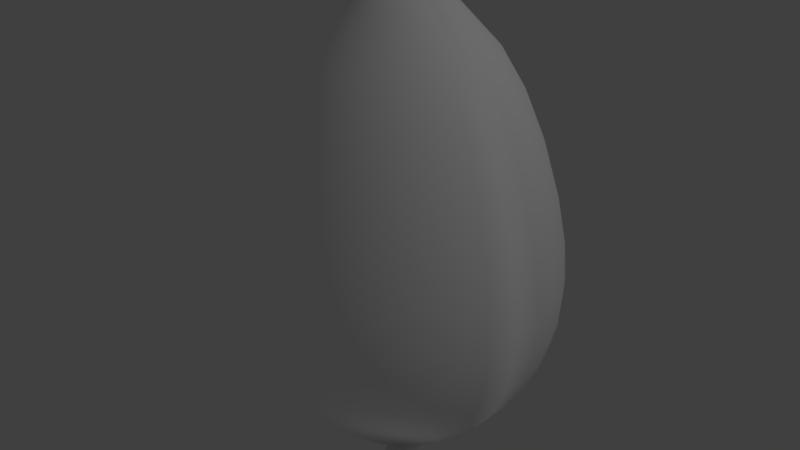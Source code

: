 # Source: egg_whole_real.blend  (saved by Blender 2.79.0; exported with 4.5.12 LTS)
import bpy
from mathutils import Matrix  # noqa: F401  (used for matrix-valued properties, if any)

bpy.ops.wm.read_factory_settings(use_empty=True)
scene = bpy.context.scene
scene.name = 'Scene'

# ---- collections
col_collection_1 = bpy.data.collections.new('Collection 1'); scene.collection.children.link(col_collection_1)

# ---- materials (node trees are filled in below, after node groups)
mat_egg = bpy.data.materials.new('Egg')
mat_egg.alpha_threshold = 0.0
mat_egg.use_transparent_shadow = False
mat_egg.diffuse_color = (1.0, 1.0, 1.0, 1.0)
mat_egg.roughness = 0.5
mat_egg.specular_intensity = 0.25

# ---- material node trees

# ---- world
world_world = bpy.data.worlds.new('World'); scene.world = world_world
world_world.color = (0.05088, 0.05088, 0.05088)
world_world.use_sun_shadow = False
world_world.sun_shadow_jitter_overblur = 0.0
world_world.cycles.sampling_method = 'MANUAL'

# ---- lights
light_lamp = bpy.data.lights.new('Lamp', 'POINT')
light_lamp.transmission_factor = 0.0
light_lamp.cutoff_distance = 30.0
light_lamp.energy = 100.0
light_lamp.shadow_buffer_clip_start = 1.001
light_lamp.shadow_soft_size = 0.1
light_lamp.shadow_maximum_resolution = 0.006
light_lamp.use_absolute_resolution = True

# ---- meshes
me_sphere = bpy.data.meshes.new('Sphere')
me_sphere.from_pydata([(6.629e-08, -2.979e-07, -0.9784), (0.02564, 0.1289, 0.8339), (0.0503, 0.2529, 0.777), (0.09514, 0.4783, 0.5999), (0.1211, 0.6088, 0.4384), (0.1424, 0.7159, 0.2481), (0.1582, 0.7954, 0.04906), (0.168, 0.8444, -0.1358), (0.1713, 0.8609, -0.2947), (0.168, 0.8444, -0.4338), (0.1582, 0.7954, -0.562), (0.1424, 0.7159, -0.6805), (0.1211, 0.6088, -0.7852), (0.09514, 0.4783, -0.8712), (0.06554, 0.3295, -0.9343), (0.03341, 0.168, -0.9709), (0.0503, 0.1214, 0.8339), (0.09867, 0.2382, 0.777), (0.1866, 0.4506, 0.5999), (0.2375, 0.5735, 0.4384), (0.2793, 0.6743, 0.2481), (0.3104, 0.7493, 0.04906), (0.3295, 0.7954, -0.1358), (0.3359, 0.811, -0.2947), (0.3295, 0.7954, -0.4338), (0.3104, 0.7493, -0.562), (0.2793, 0.6743, -0.6805), (0.2375, 0.5735, -0.7852), (0.1866, 0.4506, -0.8712), (0.1286, 0.3104, -0.9343), (0.06554, 0.1582, -0.9709), (0.07303, 0.1093, 0.8339), (0.1433, 0.2144, 0.777), (0.2709, 0.4055, 0.5999), (0.3448, 0.5161, 0.4384), (0.4055, 0.6069, 0.2481), (0.4506, 0.6743, 0.04906), (0.4783, 0.7159, -0.1358), (0.4877, 0.7299, -0.2947), (0.4783, 0.7159, -0.4338), (0.4506, 0.6743, -0.562), (0.4055, 0.6069, -0.6805), (0.3448, 0.5161, -0.7852), (0.2709, 0.4055, -0.8712), (0.1866, 0.2793, -0.9343), (0.09514, 0.1424, -0.9709), (0.09295, 0.09295, 0.8339), (0.1823, 0.1823, 0.777), (0.3448, 0.3448, 0.5999), (0.4389, 0.4389, 0.4384), (0.5161, 0.5161, 0.2481), (0.5735, 0.5735, 0.04906), (0.6088, 0.6088, -0.1358), (0.6207, 0.6207, -0.2947), (0.6088, 0.6088, -0.4338), (0.5735, 0.5735, -0.562), (0.5161, 0.5161, -0.6805), (0.4389, 0.4389, -0.7852), (0.3448, 0.3448, -0.8712), (0.2375, 0.2375, -0.9343), (0.1211, 0.1211, -0.9709), (0.1093, 0.07303, 0.8339), (0.2144, 0.1433, 0.777), (0.4055, 0.2709, 0.5999), (0.5161, 0.3448, 0.4384), (0.6069, 0.4055, 0.2481), (0.6743, 0.4506, 0.04906), (0.7159, 0.4783, -0.1358), (0.7299, 0.4877, -0.2947), (0.7159, 0.4783, -0.4338), (0.6743, 0.4506, -0.562), (0.6069, 0.4055, -0.6805), (0.5161, 0.3448, -0.7852), (0.4055, 0.2709, -0.8712), (0.2793, 0.1866, -0.9343), (0.1424, 0.09514, -0.9709), (0.1214, 0.0503, 0.8339), (0.2382, 0.09867, 0.777), (0.4506, 0.1866, 0.5999), (0.5735, 0.2375, 0.4384), (0.6743, 0.2793, 0.2481), (0.7493, 0.3104, 0.04906), (0.7954, 0.3295, -0.1358), (0.811, 0.3359, -0.2947), (0.7954, 0.3295, -0.4338), (0.7493, 0.3104, -0.562), (0.6743, 0.2793, -0.6805), (0.5735, 0.2375, -0.7852), (0.4506, 0.1866, -0.8712), (0.3104, 0.1286, -0.9343), (0.1582, 0.06554, -0.9709), (0.1289, 0.02564, 0.8339), (0.2529, 0.0503, 0.777), (0.4783, 0.09514, 0.5999), (0.6088, 0.1211, 0.4384), (0.7159, 0.1424, 0.2481), (0.7954, 0.1582, 0.04906), (0.8444, 0.168, -0.1358), (0.8609, 0.1713, -0.2947), (0.8444, 0.168, -0.4338), (0.7954, 0.1582, -0.562), (0.7159, 0.1424, -0.6805), (0.6088, 0.1211, -0.7852), (0.4783, 0.09514, -0.8712), (0.3295, 0.06554, -0.9343), (0.168, 0.03341, -0.9709), (0.1314, -3.395e-07, 0.8339), (0.2578, -3.273e-07, 0.777), (0.4877, -3.116e-07, 0.5999), (0.6207, -3.076e-07, 0.4384), (0.7299, -3.056e-07, 0.2481), (0.811, -3.124e-07, 0.04906), (0.8609, -3.252e-07, -0.1358), (0.8778, -3.319e-07, -0.2947), (0.8609, -3.233e-07, -0.4338), (0.811, -3.058e-07, -0.562), (0.7299, -3.018e-07, -0.6805), (0.6207, -3.035e-07, -0.7852), (0.4877, -3.061e-07, -0.8712), (0.3359, -3.067e-07, -0.9343), (0.1713, -3.042e-07, -0.9709), (0.1289, -0.02564, 0.8339), (0.2529, -0.0503, 0.777), (0.4783, -0.09514, 0.5999), (0.6088, -0.1211, 0.4384), (0.7159, -0.1424, 0.2481), (0.7954, -0.1582, 0.04906), (0.8444, -0.168, -0.1358), (0.8609, -0.1713, -0.2947), (0.8444, -0.168, -0.4338), (0.7954, -0.1582, -0.562), (0.7159, -0.1424, -0.6805), (0.6088, -0.1211, -0.7852), (0.4783, -0.09514, -0.8712), (0.3295, -0.06554, -0.9343), (0.168, -0.03341, -0.9709), (0.1214, -0.0503, 0.8339), (0.2382, -0.09867, 0.777), (0.4506, -0.1866, 0.5999), (0.5735, -0.2375, 0.4384), (0.6743, -0.2793, 0.2481), (0.7493, -0.3104, 0.04906), (0.7954, -0.3295, -0.1358), (0.811, -0.3359, -0.2947), (0.7954, -0.3295, -0.4338), (0.7493, -0.3104, -0.562), (0.6743, -0.2793, -0.6805), (0.5735, -0.2375, -0.7852), (0.4506, -0.1866, -0.8712), (0.3104, -0.1286, -0.9343), (0.1582, -0.06554, -0.9709), (0.1093, -0.07303, 0.8339), (0.2144, -0.1433, 0.777), (0.4055, -0.2709, 0.5999), (0.5161, -0.3448, 0.4384), (0.6069, -0.4055, 0.2481), (0.6743, -0.4506, 0.04906), (0.7159, -0.4783, -0.1358), (0.7299, -0.4877, -0.2947), (0.7159, -0.4783, -0.4338), (0.6743, -0.4506, -0.562), (0.6069, -0.4055, -0.6805), (0.5161, -0.3448, -0.7852), (0.4055, -0.2709, -0.8712), (0.2793, -0.1866, -0.9343), (0.1424, -0.09514, -0.9709), (0.09295, -0.09295, 0.8339), (0.1823, -0.1823, 0.777), (0.3448, -0.3448, 0.5999), (0.4389, -0.4389, 0.4384), (0.5161, -0.5161, 0.2481), (0.5735, -0.5735, 0.04906), (0.6088, -0.6088, -0.1358), (0.6207, -0.6207, -0.2947), (0.6088, -0.6088, -0.4338), (0.5735, -0.5735, -0.562), (0.5161, -0.5161, -0.6805), (0.4389, -0.4389, -0.7852), (0.3448, -0.3448, -0.8712), (0.2375, -0.2375, -0.9343), (0.1211, -0.1211, -0.9709), (0.07303, -0.1093, 0.8339), (0.1433, -0.2144, 0.777), (0.2709, -0.4055, 0.5999), (0.3448, -0.5161, 0.4384), (0.4055, -0.6069, 0.2481), (0.4506, -0.6743, 0.04906), (0.4783, -0.7159, -0.1358), (0.4877, -0.7299, -0.2947), (0.4783, -0.7159, -0.4338), (0.4506, -0.6743, -0.562), (0.4055, -0.6069, -0.6805), (0.3448, -0.5161, -0.7852), (0.2709, -0.4055, -0.8712), (0.1866, -0.2793, -0.9343), (0.09514, -0.1424, -0.9709), (0.0503, -0.1214, 0.8339), (0.09867, -0.2382, 0.777), (0.1866, -0.4506, 0.5999), (0.2375, -0.5735, 0.4384), (0.2793, -0.6743, 0.2481), (0.3104, -0.7493, 0.04906), (0.3295, -0.7954, -0.1358), (0.3359, -0.811, -0.2947), (0.3295, -0.7954, -0.4338), (0.3104, -0.7493, -0.562), (0.2793, -0.6743, -0.6805), (0.2375, -0.5735, -0.7852), (0.1866, -0.4506, -0.8712), (0.1286, -0.3104, -0.9343), (0.06554, -0.1582, -0.9709), (0.02564, -0.1289, 0.8339), (0.0503, -0.2529, 0.777), (0.09514, -0.4783, 0.5999), (0.1211, -0.6088, 0.4384), (0.1424, -0.7159, 0.2481), (0.1582, -0.7954, 0.04906), (0.168, -0.8444, -0.1358), (0.1713, -0.8609, -0.2947), (0.168, -0.8444, -0.4338), (0.1582, -0.7954, -0.562), (0.1424, -0.7159, -0.6805), (0.1211, -0.6088, -0.7852), (0.09514, -0.4783, -0.8712), (0.06554, -0.3295, -0.9343), (0.03341, -0.168, -0.9709), (3.902e-08, -0.1314, 0.8339), (3.237e-08, -0.2578, 0.777), (9.22e-09, -0.4877, 0.5999), (2.009e-09, -0.6207, 0.4384), (-4.781e-09, -0.7299, 0.2481), (-1.806e-08, -0.811, 0.04906), (-3.199e-08, -0.8609, -0.1358), (-4.063e-08, -0.8778, -0.2947), (-3.199e-08, -0.8609, -0.4338), (-1.859e-08, -0.811, -0.562), (-8.303e-09, -0.7299, -0.6805), (-4.55e-09, -0.6207, -0.7852), (1.623e-09, -0.4877, -0.8712), (1.01e-08, -0.3359, -0.9343), (3.033e-08, -0.1713, -0.9709), (-0.02564, -0.1289, 0.8339), (-0.0503, -0.2529, 0.777), (-0.09514, -0.4783, 0.5999), (-0.1211, -0.6088, 0.4384), (-0.1424, -0.7159, 0.2481), (-0.1582, -0.7954, 0.04906), (-0.168, -0.8444, -0.1358), (-0.1713, -0.8609, -0.2947), (-0.168, -0.8444, -0.4338), (-0.1582, -0.7954, -0.562), (-0.1424, -0.7159, -0.6805), (-0.1211, -0.6088, -0.7852), (-0.09514, -0.4783, -0.8712), (-0.06554, -0.3295, -0.9343), (-0.03341, -0.168, -0.9709), (6.219e-08, -3.41e-07, 0.8447), (-0.0503, -0.1214, 0.8339), (-0.09867, -0.2382, 0.777), (-0.1866, -0.4506, 0.5999), (-0.2375, -0.5735, 0.4384), (-0.2793, -0.6743, 0.2481), (-0.3104, -0.7493, 0.04906), (-0.3295, -0.7954, -0.1358), (-0.3359, -0.811, -0.2947), (-0.3295, -0.7954, -0.4338), (-0.3104, -0.7493, -0.562), (-0.2793, -0.6743, -0.6805), (-0.2375, -0.5735, -0.7852), (-0.1866, -0.4506, -0.8712), (-0.1286, -0.3104, -0.9343), (-0.06554, -0.1582, -0.9709), (-0.07303, -0.1093, 0.8339), (-0.1433, -0.2144, 0.777), (-0.2709, -0.4055, 0.5999), (-0.3448, -0.5161, 0.4384), (-0.4055, -0.6069, 0.2481), (-0.4506, -0.6743, 0.04906), (-0.4783, -0.7159, -0.1358), (-0.4877, -0.7299, -0.2947), (-0.4783, -0.7159, -0.4338), (-0.4506, -0.6743, -0.562), (-0.4055, -0.6069, -0.6805), (-0.3448, -0.5161, -0.7852), (-0.2709, -0.4055, -0.8712), (-0.1866, -0.2793, -0.9343), (-0.09514, -0.1424, -0.9709), (-0.09295, -0.09295, 0.8339), (-0.1823, -0.1823, 0.777), (-0.3448, -0.3448, 0.5999), (-0.4389, -0.4389, 0.4384), (-0.5161, -0.5161, 0.2481), (-0.5735, -0.5735, 0.04906), (-0.6088, -0.6088, -0.1358), (-0.6207, -0.6207, -0.2947), (-0.6088, -0.6088, -0.4338), (-0.5735, -0.5735, -0.562), (-0.5161, -0.5161, -0.6805), (-0.4389, -0.4389, -0.7852), (-0.3448, -0.3448, -0.8712), (-0.2375, -0.2375, -0.9343), (-0.1211, -0.1211, -0.9709), (-0.1093, -0.07303, 0.8339), (-0.2144, -0.1433, 0.777), (-0.4055, -0.2709, 0.5999), (-0.5161, -0.3448, 0.4384), (-0.6069, -0.4055, 0.2481), (-0.6743, -0.4506, 0.04906), (-0.7159, -0.4783, -0.1358), (-0.7299, -0.4877, -0.2947), (-0.7159, -0.4783, -0.4338), (-0.6743, -0.4506, -0.562), (-0.6069, -0.4055, -0.6805), (-0.5161, -0.3448, -0.7852), (-0.4055, -0.2709, -0.8712), (-0.2793, -0.1866, -0.9343), (-0.1424, -0.09514, -0.9709), (-0.1214, -0.0503, 0.8339), (-0.2382, -0.09867, 0.777), (-0.4506, -0.1866, 0.5999), (-0.5735, -0.2375, 0.4384), (-0.6743, -0.2793, 0.2481), (-0.7493, -0.3104, 0.04906), (-0.7954, -0.3295, -0.1358), (-0.811, -0.3359, -0.2947), (-0.7954, -0.3295, -0.4338), (-0.7493, -0.3104, -0.562), (-0.6743, -0.2793, -0.6805), (-0.5735, -0.2375, -0.7852), (-0.4506, -0.1866, -0.8712), (-0.3104, -0.1286, -0.9343), (-0.1582, -0.06554, -0.9709), (-0.1289, -0.02564, 0.8339), (-0.2529, -0.0503, 0.777), (-0.4783, -0.09514, 0.5999), (-0.6088, -0.1211, 0.4384), (-0.7159, -0.1424, 0.2481), (-0.7954, -0.1582, 0.04906), (-0.8444, -0.168, -0.1358), (-0.8609, -0.1713, -0.2947), (-0.8444, -0.168, -0.4338), (-0.7954, -0.1582, -0.562), (-0.7159, -0.1424, -0.6805), (-0.6088, -0.1211, -0.7852), (-0.4783, -0.09514, -0.8712), (-0.3295, -0.06554, -0.9343), (-0.168, -0.03341, -0.9709), (-0.1314, -3.339e-07, 0.8339), (-0.2578, -3.11e-07, 0.777), (-0.4877, -2.712e-07, 0.5999), (-0.6207, -2.394e-07, 0.4384), (-0.7299, -2.234e-07, 0.2481), (-0.811, -2.112e-07, 0.04906), (-0.8609, -1.954e-07, -0.1358), (-0.8778, -1.889e-07, -0.2947), (-0.8609, -1.954e-07, -0.4338), (-0.811, -2.112e-07, -0.562), (-0.7299, -2.204e-07, -0.6805), (-0.6207, -2.288e-07, -0.7852), (-0.4877, -2.469e-07, -0.8712), (-0.3359, -2.701e-07, -0.9343), (-0.1713, -2.889e-07, -0.9709), (-0.1289, 0.02564, 0.8339), (-0.2529, 0.0503, 0.777), (-0.4783, 0.09514, 0.5999), (-0.6088, 0.1211, 0.4384), (-0.7159, 0.1424, 0.2481), (-0.7954, 0.1582, 0.04906), (-0.8444, 0.168, -0.1358), (-0.8609, 0.1713, -0.2947), (-0.8444, 0.168, -0.4338), (-0.7954, 0.1582, -0.562), (-0.7159, 0.1424, -0.6805), (-0.6088, 0.1211, -0.7852), (-0.4783, 0.09514, -0.8712), (-0.3295, 0.06554, -0.9343), (-0.168, 0.03341, -0.9709), (-0.1214, 0.0503, 0.8339), (-0.2382, 0.09867, 0.777), (-0.4506, 0.1866, 0.5999), (-0.5735, 0.2375, 0.4384), (-0.6743, 0.2793, 0.2481), (-0.7493, 0.3104, 0.04906), (-0.7954, 0.3295, -0.1358), (-0.811, 0.3359, -0.2947), (-0.7954, 0.3295, -0.4338), (-0.7493, 0.3104, -0.562), (-0.6743, 0.2793, -0.6805), (-0.5735, 0.2375, -0.7852), (-0.4506, 0.1866, -0.8712), (-0.3104, 0.1286, -0.9343), (-0.1582, 0.06554, -0.9709), (-0.1093, 0.07303, 0.8339), (-0.2144, 0.1433, 0.777), (-0.4055, 0.2709, 0.5999), (-0.5161, 0.3448, 0.4384), (-0.6069, 0.4055, 0.2481), (-0.6743, 0.4506, 0.04906), (-0.7159, 0.4783, -0.1358), (-0.7299, 0.4877, -0.2947), (-0.7159, 0.4783, -0.4338), (-0.6743, 0.4506, -0.562), (-0.6069, 0.4055, -0.6805), (-0.5161, 0.3448, -0.7852), (-0.4055, 0.2709, -0.8712), (-0.2793, 0.1866, -0.9343), (-0.1424, 0.09514, -0.9709), (-0.09295, 0.09295, 0.8339), (-0.1823, 0.1823, 0.777), (-0.3448, 0.3448, 0.5999), (-0.4389, 0.4389, 0.4384), (-0.5161, 0.5161, 0.2481), (-0.5735, 0.5735, 0.04906), (-0.6088, 0.6088, -0.1358), (-0.6207, 0.6207, -0.2947), (-0.6088, 0.6088, -0.4338), (-0.5735, 0.5735, -0.562), (-0.5161, 0.5161, -0.6805), (-0.4389, 0.4389, -0.7852), (-0.3448, 0.3448, -0.8712), (-0.2375, 0.2375, -0.9343), (-0.1211, 0.1211, -0.9709), (-0.07303, 0.1093, 0.8339), (-0.1433, 0.2144, 0.777), (-0.2709, 0.4055, 0.5999), (-0.3448, 0.5161, 0.4384), (-0.4055, 0.6069, 0.2481), (-0.4506, 0.6743, 0.04906), (-0.4783, 0.7159, -0.1358), (-0.4877, 0.7299, -0.2947), (-0.4783, 0.7159, -0.4338), (-0.4506, 0.6743, -0.562), (-0.4055, 0.6069, -0.6805), (-0.3448, 0.5161, -0.7852), (-0.2709, 0.4055, -0.8712), (-0.1866, 0.2793, -0.9343), (-0.09514, 0.1424, -0.9709), (-0.0503, 0.1214, 0.8339), (-0.09867, 0.2382, 0.777), (-0.1866, 0.4506, 0.5999), (-0.2375, 0.5735, 0.4384), (-0.2793, 0.6743, 0.2481), (-0.3104, 0.7493, 0.04906), (-0.3295, 0.7954, -0.1358), (-0.3359, 0.811, -0.2947), (-0.3295, 0.7954, -0.4338), (-0.3104, 0.7493, -0.562), (-0.2793, 0.6743, -0.6805), (-0.2375, 0.5735, -0.7852), (-0.1866, 0.4506, -0.8712), (-0.1286, 0.3104, -0.9343), (-0.06554, 0.1582, -0.9709), (-0.02564, 0.1289, 0.8339), (-0.0503, 0.2529, 0.777), (-0.09514, 0.4783, 0.5999), (-0.1211, 0.6088, 0.4384), (-0.1424, 0.7159, 0.2481), (-0.1582, 0.7954, 0.04906), (-0.168, 0.8444, -0.1358), (-0.1713, 0.8609, -0.2947), (-0.168, 0.8444, -0.4338), (-0.1582, 0.7954, -0.562), (-0.1424, 0.7159, -0.6805), (-0.1211, 0.6088, -0.7852), (-0.09514, 0.4783, -0.8712), (-0.06554, 0.3295, -0.9343), (-0.03341, 0.168, -0.9709), (6.377e-08, 0.1314, 0.8339), (8.193e-08, 0.2578, 0.777), (1.173e-07, 0.4877, 0.5999), (1.472e-07, 0.6207, 0.4384), (1.672e-07, 0.7299, 0.2481), (1.878e-07, 0.811, 0.04906), (2.023e-07, 0.8609, -0.1358), (2.109e-07, 0.8778, -0.2947), (2.023e-07, 0.8609, -0.4338), (1.879e-07, 0.811, -0.562), (1.674e-07, 0.7299, -0.6805), (1.501e-07, 0.6207, -0.7852), (1.222e-07, 0.4877, -0.8712), (9.037e-08, 0.3359, -0.9343), (6.925e-08, 0.1713, -0.9709), (6.629e-08, -2.979e-07, -0.9784), (0.1289, -0.02564, 0.8339), (0.2529, -0.0503, 0.777), (0.4783, -0.09514, 0.5999), (0.6088, -0.1211, 0.4384), (0.7159, -0.1424, 0.2481), (0.7954, -0.1582, 0.04906), (0.8444, -0.168, -0.1358), (0.8609, -0.1713, -0.2947), (0.8444, -0.168, -0.4338), (0.7954, -0.1582, -0.562), (0.7159, -0.1424, -0.6805), (0.6088, -0.1211, -0.7852), (0.4783, -0.09514, -0.8712), (0.3295, -0.06554, -0.9343), (0.168, -0.03341, -0.9709), (6.219e-08, -3.41e-07, 0.8447), (-0.1289, 0.02564, 0.8339), (-0.2529, 0.0503, 0.777), (-0.4783, 0.09514, 0.5999), (-0.6088, 0.1211, 0.4384), (-0.7159, 0.1424, 0.2481), (-0.7954, 0.1582, 0.04906), (-0.8444, 0.168, -0.1358), (-0.8609, 0.1713, -0.2947), (-0.8444, 0.168, -0.4338), (-0.7954, 0.1582, -0.562), (-0.7159, 0.1424, -0.6805), (-0.6088, 0.1211, -0.7852), (-0.4783, 0.09514, -0.8712), (-0.3295, 0.06554, -0.9343), (-0.168, 0.03341, -0.9709), (0.1892, -0.3741, -0.8695), (0.188, -0.3421, -0.8814), (0.1998, -0.3098, -0.8896), (0.2228, -0.2821, -0.8926), (0.2536, -0.2632, -0.8901), (0.2874, -0.2561, -0.8824), (0.3192, -0.2617, -0.8708), (0.344, -0.2793, -0.8569), (0.3581, -0.3061, -0.8429), (0.3594, -0.3381, -0.8309), (0.3476, -0.3703, -0.8228), (0.3245, -0.398, -0.8197), (0.2937, -0.4169, -0.8222), (0.2599, -0.4241, -0.8299), (0.2282, -0.4184, -0.8416), (0.2033, -0.4009, -0.8555), (0.2467, -0.4549, -0.914), (0.2458, -0.4237, -0.927), (0.2577, -0.3918, -0.9358), (0.2806, -0.3641, -0.9392), (0.3111, -0.3449, -0.9366), (0.3445, -0.3369, -0.9284), (0.3757, -0.3415, -0.9158), (0.4, -0.3579, -0.9008), (0.4137, -0.3837, -0.8857), (0.4146, -0.4149, -0.8727), (0.4027, -0.4468, -0.8639), (0.3798, -0.4744, -0.8605), (0.3493, -0.4937, -0.8632), (0.3159, -0.5017, -0.8714), (0.2847, -0.4971, -0.8839), (0.2604, -0.4807, -0.8989), (0.1106, -0.658, -0.9201), (0.1099, -0.7648, -0.8679), (0.1547, -0.5456, -0.954), (0.2354, -0.4446, -0.9646), (0.3403, -0.3705, -0.9503), (0.4536, -0.3345, -0.9131), (0.5579, -0.3421, -0.8589), (0.6375, -0.3922, -0.7958), (0.6801, -0.4771, -0.7334), (0.6793, -0.5838, -0.6813), (0.6353, -0.6963, -0.6473), (0.5546, -0.7973, -0.6367), (0.4496, -0.8714, -0.6511), (0.3364, -0.9074, -0.6882), (0.232, -0.8998, -0.7425), (0.1525, -0.8497, -0.8056), (0.16, -0.7081, -0.9702), (0.1592, -0.8149, -0.9181), (0.2041, -0.5957, -1.004), (0.2847, -0.4947, -1.015), (0.3897, -0.4206, -1.0), (0.5029, -0.3846, -0.9633), (0.6073, -0.3922, -0.9091), (0.6868, -0.4423, -0.8459), (0.7295, -0.5272, -0.7836), (0.7287, -0.634, -0.7314), (0.6846, -0.7464, -0.6975), (0.6039, -0.8474, -0.6869), (0.499, -0.9215, -0.7012), (0.3857, -0.9575, -0.7384), (0.2814, -0.9499, -0.7926), (0.2018, -0.8998, -0.8557), (0.3349, -0.3855, -0.8211), (0.3902, -0.4619, -0.8621), (0.5911, -0.7516, -0.6415), (0.6404, -0.8017, -0.6917), (0.309, -0.4075, -0.821), (0.3645, -0.4841, -0.8619), (0.5018, -0.8345, -0.6439), (0.5512, -0.8847, -0.6941), (0.2768, -0.4205, -0.8261), (0.3326, -0.4977, -0.8673), (0.393, -0.8894, -0.6696), (0.4424, -0.9395, -0.7198), (0.238, -0.4202, -0.838), (0.2486, -0.422, -0.8341), (0.2944, -0.4985, -0.88), (0.3048, -0.5001, -0.8759), (0.2643, -0.9021, -0.7257), (0.2991, -0.9047, -0.7076), (0.3137, -0.9523, -0.7758), (0.3485, -0.9548, -0.7577)], [], [(476, 475, 9, 10), (469, 468, 2, 3), (477, 476, 10, 11), (470, 469, 3, 4), (478, 477, 11, 12), (471, 470, 4, 5), (479, 478, 12, 13), (472, 471, 5, 6), (480, 479, 13, 14), (473, 472, 6, 7), (481, 480, 14, 15), (474, 473, 7, 8), (467, 256, 1), (0, 481, 15), (475, 474, 8, 9), (468, 467, 1, 2), (0, 15, 30), (9, 8, 23, 24), (2, 1, 16, 17), (10, 9, 24, 25), (3, 2, 17, 18), (11, 10, 25, 26), (4, 3, 18, 19), (12, 11, 26, 27), (5, 4, 19, 20), (13, 12, 27, 28), (6, 5, 20, 21), (14, 13, 28, 29), (7, 6, 21, 22), (15, 14, 29, 30), (8, 7, 22, 23), (1, 256, 16), (28, 27, 42, 43), (21, 20, 35, 36), (29, 28, 43, 44), (22, 21, 36, 37), (30, 29, 44, 45), (23, 22, 37, 38), (16, 256, 31), (0, 30, 45), (24, 23, 38, 39), (17, 16, 31, 32), (25, 24, 39, 40), (18, 17, 32, 33), (26, 25, 40, 41), (19, 18, 33, 34), (27, 26, 41, 42), (20, 19, 34, 35), (32, 31, 46, 47), (40, 39, 54, 55), (33, 32, 47, 48), (41, 40, 55, 56), (34, 33, 48, 49), (42, 41, 56, 57), (35, 34, 49, 50), (43, 42, 57, 58), (36, 35, 50, 51), (44, 43, 58, 59), (37, 36, 51, 52), (45, 44, 59, 60), (38, 37, 52, 53), (31, 256, 46), (0, 45, 60), (39, 38, 53, 54), (51, 50, 65, 66), (59, 58, 73, 74), (52, 51, 66, 67), (60, 59, 74, 75), (53, 52, 67, 68), (46, 256, 61), (0, 60, 75), (54, 53, 68, 69), (47, 46, 61, 62), (55, 54, 69, 70), (48, 47, 62, 63), (56, 55, 70, 71), (49, 48, 63, 64), (57, 56, 71, 72), (50, 49, 64, 65), (58, 57, 72, 73), (70, 69, 84, 85), (63, 62, 77, 78), (71, 70, 85, 86), (64, 63, 78, 79), (72, 71, 86, 87), (65, 64, 79, 80), (73, 72, 87, 88), (66, 65, 80, 81), (74, 73, 88, 89), (67, 66, 81, 82), (75, 74, 89, 90), (68, 67, 82, 83), (61, 256, 76), (0, 75, 90), (69, 68, 83, 84), (62, 61, 76, 77), (89, 88, 103, 104), (82, 81, 96, 97), (90, 89, 104, 105), (83, 82, 97, 98), (76, 256, 91), (0, 90, 105), (84, 83, 98, 99), (77, 76, 91, 92), (85, 84, 99, 100), (78, 77, 92, 93), (86, 85, 100, 101), (79, 78, 93, 94), (87, 86, 101, 102), (80, 79, 94, 95), (88, 87, 102, 103), (81, 80, 95, 96), (93, 92, 107, 108), (101, 100, 115, 116), (94, 93, 108, 109), (102, 101, 116, 117), (95, 94, 109, 110), (103, 102, 117, 118), (96, 95, 110, 111), (104, 103, 118, 119), (97, 96, 111, 112), (105, 104, 119, 120), (98, 97, 112, 113), (91, 256, 106), (0, 105, 120), (99, 98, 113, 114), (92, 91, 106, 107), (100, 99, 114, 115), (112, 111, 126, 127), (120, 119, 134, 135), (113, 112, 127, 128), (106, 256, 121), (0, 120, 135), (114, 113, 128, 129), (107, 106, 121, 122), (115, 114, 129, 130), (108, 107, 122, 123), (116, 115, 130, 131), (109, 108, 123, 124), (117, 116, 131, 132), (110, 109, 124, 125), (118, 117, 132, 133), (111, 110, 125, 126), (119, 118, 133, 134), (131, 130, 145, 146), (124, 123, 138, 139), (132, 131, 146, 147), (125, 124, 139, 140), (133, 132, 147, 148), (126, 125, 140, 141), (134, 133, 148, 149), (127, 126, 141, 142), (135, 134, 149, 150), (128, 127, 142, 143), (121, 256, 136), (0, 135, 150), (129, 128, 143, 144), (122, 121, 136, 137), (130, 129, 144, 145), (123, 122, 137, 138), (150, 149, 164, 165), (143, 142, 157, 158), (136, 256, 151), (0, 150, 165), (144, 143, 158, 159), (137, 136, 151, 152), (145, 144, 159, 160), (138, 137, 152, 153), (146, 145, 160, 161), (139, 138, 153, 154), (147, 146, 161, 162), (140, 139, 154, 155), (148, 147, 162, 163), (141, 140, 155, 156), (149, 148, 163, 164), (142, 141, 156, 157), (162, 161, 176, 177), (155, 154, 169, 170), (163, 162, 177, 178), (156, 155, 170, 171), (164, 163, 178, 179), (157, 156, 171, 172), (165, 164, 179, 180), (158, 157, 172, 173), (151, 256, 166), (0, 165, 180), (159, 158, 173, 174), (152, 151, 166, 167), (160, 159, 174, 175), (153, 152, 167, 168), (161, 160, 175, 176), (154, 153, 168, 169), (166, 256, 181), (0, 180, 195), (174, 173, 188, 189), (167, 166, 181, 182), (175, 174, 189, 190), (168, 167, 182, 183), (176, 175, 190, 191), (169, 168, 183, 184), (177, 176, 191, 192), (170, 169, 184, 185), (178, 177, 192, 193), (171, 170, 185, 186), (179, 178, 193, 194), (172, 171, 186, 187), (180, 179, 194, 195), (173, 172, 187, 188), (185, 184, 199, 200), (193, 192, 207, 208), (186, 185, 200, 201), (194, 193, 208, 209), (187, 186, 201, 202), (195, 194, 209, 210), (188, 187, 202, 203), (181, 256, 196), (0, 195, 210), (189, 188, 203, 204), (182, 181, 196, 197), (190, 189, 204, 205), (183, 182, 197, 198), (191, 190, 205, 206), (184, 183, 198, 199), (192, 191, 206, 207), (204, 203, 218, 219), (197, 196, 211, 212), (205, 204, 219, 220), (198, 197, 212, 213), (206, 205, 220, 221), (199, 198, 213, 214), (207, 206, 221, 222), (200, 199, 214, 215), (208, 207, 222, 223), (201, 200, 215, 216), (209, 208, 223, 224), (202, 201, 216, 217), (210, 209, 224, 225), (203, 202, 217, 218), (196, 256, 211), (0, 210, 225), (223, 222, 237, 238), (216, 215, 230, 231), (224, 223, 238, 239), (217, 216, 231, 232), (225, 224, 239, 240), (218, 217, 232, 233), (211, 256, 226), (0, 225, 240), (219, 218, 233, 234), (212, 211, 226, 227), (220, 219, 234, 235), (213, 212, 227, 228), (221, 220, 235, 236), (214, 213, 228, 229), (222, 221, 236, 237), (215, 214, 229, 230), (227, 226, 241, 242), (235, 234, 249, 250), (228, 227, 242, 243), (236, 235, 250, 251), (229, 228, 243, 244), (237, 236, 251, 252), (230, 229, 244, 245), (238, 237, 252, 253), (231, 230, 245, 246), (239, 238, 253, 254), (232, 231, 246, 247), (240, 239, 254, 255), (233, 232, 247, 248), (226, 256, 241), (0, 240, 255), (234, 233, 248, 249), (246, 245, 261, 262), (254, 253, 269, 270), (247, 246, 262, 263), (255, 254, 270, 271), (248, 247, 263, 264), (241, 256, 257), (0, 255, 271), (249, 248, 264, 265), (242, 241, 257, 258), (250, 249, 265, 266), (243, 242, 258, 259), (251, 250, 266, 267), (244, 243, 259, 260), (252, 251, 267, 268), (245, 244, 260, 261), (253, 252, 268, 269), (266, 265, 280, 281), (259, 258, 273, 274), (267, 266, 281, 282), (260, 259, 274, 275), (268, 267, 282, 283), (261, 260, 275, 276), (269, 268, 283, 284), (262, 261, 276, 277), (270, 269, 284, 285), (263, 262, 277, 278), (271, 270, 285, 286), (264, 263, 278, 279), (257, 256, 272), (0, 271, 286), (265, 264, 279, 280), (258, 257, 272, 273), (285, 284, 299, 300), (278, 277, 292, 293), (286, 285, 300, 301), (279, 278, 293, 294), (272, 256, 287), (0, 286, 301), (280, 279, 294, 295), (273, 272, 287, 288), (281, 280, 295, 296), (274, 273, 288, 289), (282, 281, 296, 297), (275, 274, 289, 290), (283, 282, 297, 298), (276, 275, 290, 291), (284, 283, 298, 299), (277, 276, 291, 292), (297, 296, 311, 312), (290, 289, 304, 305), (298, 297, 312, 313), (291, 290, 305, 306), (299, 298, 313, 314), (292, 291, 306, 307), (300, 299, 314, 315), (293, 292, 307, 308), (301, 300, 315, 316), (294, 293, 308, 309), (287, 256, 302), (0, 301, 316), (295, 294, 309, 310), (288, 287, 302, 303), (296, 295, 310, 311), (289, 288, 303, 304), (316, 315, 330, 331), (309, 308, 323, 324), (302, 256, 317), (0, 316, 331), (310, 309, 324, 325), (303, 302, 317, 318), (311, 310, 325, 326), (304, 303, 318, 319), (312, 311, 326, 327), (305, 304, 319, 320), (313, 312, 327, 328), (306, 305, 320, 321), (314, 313, 328, 329), (307, 306, 321, 322), (315, 314, 329, 330), (308, 307, 322, 323), (320, 319, 334, 335), (328, 327, 342, 343), (321, 320, 335, 336), (329, 328, 343, 344), (322, 321, 336, 337), (330, 329, 344, 345), (323, 322, 337, 338), (331, 330, 345, 346), (324, 323, 338, 339), (317, 256, 332), (0, 331, 346), (325, 324, 339, 340), (318, 317, 332, 333), (326, 325, 340, 341), (319, 318, 333, 334), (327, 326, 341, 342), (339, 338, 353, 354), (332, 256, 347), (0, 346, 361), (340, 339, 354, 355), (333, 332, 347, 348), (341, 340, 355, 356), (334, 333, 348, 349), (342, 341, 356, 357), (335, 334, 349, 350), (343, 342, 357, 358), (336, 335, 350, 351), (344, 343, 358, 359), (337, 336, 351, 352), (345, 344, 359, 360), (338, 337, 352, 353), (346, 345, 360, 361), (358, 357, 372, 373), (351, 350, 365, 366), (359, 358, 373, 374), (352, 351, 366, 367), (360, 359, 374, 375), (353, 352, 367, 368), (361, 360, 375, 376), (354, 353, 368, 369), (347, 256, 362), (0, 361, 376), (355, 354, 369, 370), (348, 347, 362, 363), (356, 355, 370, 371), (349, 348, 363, 364), (357, 356, 371, 372), (350, 349, 364, 365), (362, 256, 377), (0, 376, 391), (370, 369, 384, 385), (363, 362, 377, 378), (371, 370, 385, 386), (364, 363, 378, 379), (372, 371, 386, 387), (365, 364, 379, 380), (373, 372, 387, 388), (366, 365, 380, 381), (374, 373, 388, 389), (367, 366, 381, 382), (375, 374, 389, 390), (368, 367, 382, 383), (376, 375, 390, 391), (369, 368, 383, 384), (381, 380, 395, 396), (389, 388, 403, 404), (382, 381, 396, 397), (390, 389, 404, 405), (383, 382, 397, 398), (391, 390, 405, 406), (384, 383, 398, 399), (377, 256, 392), (0, 391, 406), (385, 384, 399, 400), (378, 377, 392, 393), (386, 385, 400, 401), (379, 378, 393, 394), (387, 386, 401, 402), (380, 379, 394, 395), (388, 387, 402, 403), (400, 399, 414, 415), (393, 392, 407, 408), (401, 400, 415, 416), (394, 393, 408, 409), (402, 401, 416, 417), (395, 394, 409, 410), (403, 402, 417, 418), (396, 395, 410, 411), (404, 403, 418, 419), (397, 396, 411, 412), (405, 404, 419, 420), (398, 397, 412, 413), (406, 405, 420, 421), (399, 398, 413, 414), (392, 256, 407), (0, 406, 421), (419, 418, 433, 434), (412, 411, 426, 427), (420, 419, 434, 435), (413, 412, 427, 428), (421, 420, 435, 436), (414, 413, 428, 429), (407, 256, 422), (0, 421, 436), (415, 414, 429, 430), (408, 407, 422, 423), (416, 415, 430, 431), (409, 408, 423, 424), (417, 416, 431, 432), (410, 409, 424, 425), (418, 417, 432, 433), (411, 410, 425, 426), (431, 430, 445, 446), (424, 423, 438, 439), (432, 431, 446, 447), (425, 424, 439, 440), (433, 432, 447, 448), (426, 425, 440, 441), (434, 433, 448, 449), (427, 426, 441, 442), (435, 434, 449, 450), (428, 427, 442, 443), (436, 435, 450, 451), (429, 428, 443, 444), (422, 256, 437), (0, 436, 451), (430, 429, 444, 445), (423, 422, 437, 438), (450, 449, 464, 465), (443, 442, 457, 458), (451, 450, 465, 466), (444, 443, 458, 459), (437, 256, 452), (0, 451, 466), (445, 444, 459, 460), (438, 437, 452, 453), (446, 445, 460, 461), (439, 438, 453, 454), (447, 446, 461, 462), (440, 439, 454, 455), (448, 447, 462, 463), (441, 440, 455, 456), (449, 448, 463, 464), (442, 441, 456, 457), (454, 453, 468, 469), (462, 461, 476, 477), (455, 454, 469, 470), (463, 462, 477, 478), (456, 455, 470, 471), (464, 463, 478, 479), (457, 456, 471, 472), (465, 464, 479, 480), (458, 457, 472, 473), (466, 465, 480, 481), (459, 458, 473, 474), (452, 256, 467), (0, 466, 481), (460, 459, 474, 475), (453, 452, 467, 468), (461, 460, 475, 476), (374, 375, 512, 511), (129, 130, 492, 491), (375, 376, 513, 512), (130, 131, 493, 492), (362, 363, 500, 499), (131, 132, 494, 493), (363, 364, 501, 500), (256, 362, 499, 498), (132, 133, 495, 494), (364, 365, 502, 501), (376, 0, 482, 513), (133, 134, 496, 495), (365, 366, 503, 502), (134, 135, 497, 496), (121, 122, 484, 483), (366, 367, 504, 503), (367, 368, 505, 504), (122, 123, 485, 484), (368, 369, 506, 505), (123, 124, 486, 485), (369, 370, 507, 506), (124, 125, 487, 486), (370, 371, 508, 507), (125, 126, 488, 487), (126, 127, 489, 488), (371, 372, 509, 508), (127, 128, 490, 489), (372, 373, 510, 509), (256, 121, 483, 498), (128, 129, 491, 490), (373, 374, 511, 510), (135, 0, 482, 497), (522, 523, 539, 538), (515, 516, 532, 531), (523, 524, 540, 539), (516, 517, 533, 532), (578, 525, 541, 579), (517, 518, 534, 533), (582, 526, 542, 583), (518, 519, 535, 534), (586, 527, 543, 587), (519, 520, 536, 535), (590, 528, 544, 592), (520, 521, 537, 536), (528, 529, 545, 544), (521, 522, 538, 537), (514, 515, 531, 530), (529, 514, 530, 545), (544, 545, 561, 560), (588, 559, 575, 589), (537, 538, 554, 553), (530, 531, 546, 547), (545, 530, 547, 561), (538, 539, 555, 554), (531, 532, 548, 546), (539, 540, 556, 555), (532, 533, 549, 548), (579, 541, 557, 580), (533, 534, 550, 549), (583, 542, 558, 584), (534, 535, 551, 550), (587, 543, 559, 588), (535, 536, 552, 551), (592, 544, 560, 594), (536, 537, 553, 552), (551, 552, 568, 567), (594, 560, 576, 596), (552, 553, 569, 568), (560, 561, 577, 576), (553, 554, 570, 569), (547, 546, 562, 563), (561, 547, 563, 577), (554, 555, 571, 570), (546, 548, 564, 562), (555, 556, 572, 571), (548, 549, 565, 564), (580, 557, 573, 581), (549, 550, 566, 565), (584, 558, 574, 585), (550, 551, 567, 566), (556, 580, 581, 572), (540, 579, 580, 556), (524, 578, 579, 540), (557, 584, 585, 573), (541, 583, 584, 557), (525, 582, 583, 541), (542, 587, 588, 558), (558, 588, 589, 574), (526, 586, 587, 542), (559, 595, 597, 575), (595, 594, 596, 597), (543, 593, 595, 559), (593, 592, 594, 595), (527, 591, 593, 543), (591, 590, 592, 593)])
me_sphere.polygons.foreach_set('use_smooth', [1, 1, 1, 1, 1, 1, 1, 1, 1, 1, 1, 1, 1, 1, 1, 1, 1, 1, 1, 1, 1, 1, 1, 1, 1, 1, 1, 1, 1, 1, 1, 1, 1, 1, 1, 1, 1, 1, 1, 1, 1, 1, 1, 1, 1, 1, 1, 1, 1, 1, 1, 1, 1, 1, 1, 1, 1, 1, 1, 1, 1, 1, 1, 1, 1, 1, 1, 1, 1, 1, 1, 1, 1, 1, 1, 1, 1, 1, 1, 1, 1, 1, 1, 1, 1, 1, 1, 1, 1, 1, 1, 1, 1, 1, 1, 1, 1, 1, 1, 1, 1, 1, 1, 1, 1, 1, 1, 1, 1, 1, 1, 1, 1, 1, 1, 1, 1, 1, 1, 1, 1, 1, 1, 1, 1, 1, 1, 1, 1, 1, 1, 1, 1, 1, 1, 1, 1, 1, 1, 1, 1, 1, 1, 1, 1, 1, 1, 1, 1, 1, 1, 1, 1, 1, 1, 1, 1, 1, 1, 1, 1, 1, 1, 1, 1, 1, 1, 1, 1, 1, 1, 1, 1, 1, 1, 1, 1, 1, 1, 1, 1, 1, 1, 1, 1, 1, 1, 1, 1, 1, 1, 1, 1, 1, 1, 1, 1, 1, 1, 1, 1, 1, 1, 1, 1, 1, 1, 1, 1, 1, 1, 1, 1, 1, 1, 1, 1, 1, 1, 1, 1, 1, 1, 1, 1, 1, 1, 1, 1, 1, 1, 1, 1, 1, 1, 1, 1, 1, 1, 1, 1, 1, 1, 1, 1, 1, 1, 1, 1, 1, 1, 1, 1, 1, 1, 1, 1, 1, 1, 1, 1, 1, 1, 1, 1, 1, 1, 1, 1, 1, 1, 1, 1, 1, 1, 1, 1, 1, 1, 1, 1, 1, 1, 1, 1, 1, 1, 1, 1, 1, 1, 1, 1, 1, 1, 1, 1, 1, 1, 1, 1, 1, 1, 1, 1, 1, 1, 1, 1, 1, 1, 1, 1, 1, 1, 1, 1, 1, 1, 1, 1, 1, 1, 1, 1, 1, 1, 1, 1, 1, 1, 1, 1, 1, 1, 1, 1, 1, 1, 1, 1, 1, 1, 1, 1, 1, 1, 1, 1, 1, 1, 1, 1, 1, 1, 1, 1, 1, 1, 1, 1, 1, 1, 1, 1, 1, 1, 1, 1, 1, 1, 1, 1, 1, 1, 1, 1, 1, 1, 1, 1, 1, 1, 1, 1, 1, 1, 1, 1, 1, 1, 1, 1, 1, 1, 1, 1, 1, 1, 1, 1, 1, 1, 1, 1, 1, 1, 1, 1, 1, 1, 1, 1, 1, 1, 1, 1, 1, 1, 1, 1, 1, 1, 1, 1, 1, 1, 1, 1, 1, 1, 1, 1, 1, 1, 1, 1, 1, 1, 1, 1, 1, 1, 1, 1, 1, 1, 1, 1, 1, 1, 1, 1, 1, 1, 1, 1, 1, 1, 1, 1, 1, 1, 1, 1, 1, 1, 1, 1, 1, 1, 1, 1, 1, 1, 1, 1, 1, 1, 1, 1, 1, 1, 1, 1, 1, 1, 1, 1, 1, 1, 1, 1, 1, 1, 1, 1, 1, 1, 1, 1, 1, 1, 1, 1, 1, 1, 1, 1, 1, 1, 1, 1, 1, 1, 1, 1, 1, 1, 1, 1, 1, 1, 1, 1, 1, 1, 1, 1, 1, 1, 1, 1, 1, 1, 1, 1, 1, 1, 1, 1, 1, 1, 1, 0, 0, 0, 0, 0, 0, 0, 0, 0, 0, 0, 0, 0, 0, 0, 0, 0, 0, 0, 0, 0, 0, 0, 0, 0, 0, 0, 0, 0, 0, 0, 0, 0, 0, 0, 0, 0, 0, 0, 0, 0, 0, 0, 0, 0, 0, 0, 0, 0, 0, 0, 0, 0, 0, 0, 0, 0, 0, 0, 0, 0, 0, 0])
_uv = me_sphere.uv_layers.new(name='UVMap')
_uv.uv.foreach_set('vector', [0.6549, 0.5654, 0.6185, 0.5645, 0.618, 0.604, 0.6545, 0.6029, 0.3252, 0.5726, 0.2613, 0.5737, 0.2608, 0.5605, 0.3244, 0.5486, 0.6899, 0.5663, 0.6549, 0.5654, 0.6545, 0.6029, 0.6897, 0.6006, 0.3766, 0.5716, 0.3252, 0.5726, 0.3244, 0.5486, 0.3758, 0.5417, 0.7227, 0.5672, 0.6899, 0.5663, 0.6897, 0.6006, 0.7226, 0.5969, 0.4267, 0.5603, 0.3694, 0.5591, 0.3685, 0.5887, 0.4259, 0.5945, 0.7522, 0.5681, 0.7227, 0.5672, 0.7226, 0.5969, 0.7521, 0.592, 0.4841, 0.5615, 0.4267, 0.5603, 0.4259, 0.5945, 0.4833, 0.599, 0.777, 0.5689, 0.7522, 0.5681, 0.7521, 0.592, 0.7769, 0.5858, 0.5359, 0.5626, 0.4841, 0.5615, 0.4833, 0.599, 0.5352, 0.6021, 0.7954, 0.5696, 0.777, 0.5689, 0.7769, 0.5858, 0.7955, 0.5785, 0.5798, 0.5636, 0.5359, 0.5626, 0.5352, 0.6021, 0.5793, 0.6038, 0.2364, 0.5741, 0.2246, 0.5742, 0.2361, 0.5672, 0.806, 0.5701, 0.7954, 0.5696, 0.7955, 0.5785, 0.6185, 0.5645, 0.5798, 0.5636, 0.5793, 0.6038, 0.618, 0.604, 0.2613, 0.5737, 0.2364, 0.5741, 0.2361, 0.5672, 0.2608, 0.5605, 0.806, 0.5701, 0.7955, 0.5785, 0.7958, 0.587, 0.618, 0.604, 0.5793, 0.6038, 0.5789, 0.6431, 0.618, 0.6427, 0.2521, 0.57, 0.2271, 0.5634, 0.2265, 0.57, 0.2511, 0.5827, 0.6545, 0.6029, 0.618, 0.604, 0.618, 0.6427, 0.6548, 0.6396, 0.3165, 0.5819, 0.2521, 0.57, 0.2511, 0.5827, 0.3149, 0.605, 0.6897, 0.6006, 0.6545, 0.6029, 0.6548, 0.6396, 0.6901, 0.634, 0.3685, 0.5887, 0.3165, 0.5819, 0.3149, 0.605, 0.3669, 0.6176, 0.7226, 0.5969, 0.6897, 0.6006, 0.6901, 0.634, 0.7232, 0.6258, 0.4259, 0.5945, 0.3685, 0.5887, 0.3669, 0.6176, 0.4244, 0.6279, 0.7521, 0.592, 0.7226, 0.5969, 0.7232, 0.6258, 0.7528, 0.6152, 0.4833, 0.599, 0.4259, 0.5945, 0.4244, 0.6279, 0.4822, 0.6356, 0.7769, 0.5858, 0.7521, 0.592, 0.7528, 0.6152, 0.7775, 0.6022, 0.5352, 0.6021, 0.4833, 0.599, 0.4822, 0.6356, 0.5344, 0.6407, 0.7955, 0.5785, 0.7769, 0.5858, 0.7775, 0.6022, 0.7958, 0.587, 0.5793, 0.6038, 0.5352, 0.6021, 0.5344, 0.6407, 0.5789, 0.6431, 0.2361, 0.5672, 0.2246, 0.5742, 0.2355, 0.5606, 0.7528, 0.6152, 0.7232, 0.6258, 0.7245, 0.6532, 0.7541, 0.637, 0.4822, 0.6356, 0.4244, 0.6279, 0.4224, 0.6596, 0.4807, 0.6706, 0.7775, 0.6022, 0.7528, 0.6152, 0.7541, 0.637, 0.7785, 0.6175, 0.5344, 0.6407, 0.4822, 0.6356, 0.4807, 0.6706, 0.5336, 0.6776, 0.7958, 0.587, 0.7775, 0.6022, 0.7785, 0.6175, 0.7964, 0.595, 0.5789, 0.6431, 0.5344, 0.6407, 0.5336, 0.6776, 0.5787, 0.6806, 0.2355, 0.5606, 0.2246, 0.5742, 0.2347, 0.5544, 0.806, 0.5701, 0.7958, 0.587, 0.7964, 0.595, 0.618, 0.6427, 0.5789, 0.6431, 0.5787, 0.6806, 0.6183, 0.6796, 0.2511, 0.5827, 0.2265, 0.57, 0.2257, 0.5761, 0.2495, 0.5946, 0.6548, 0.6396, 0.618, 0.6427, 0.6183, 0.6796, 0.6556, 0.6746, 0.3149, 0.605, 0.2511, 0.5827, 0.2495, 0.5946, 0.3127, 0.6268, 0.6901, 0.634, 0.6548, 0.6396, 0.6556, 0.6746, 0.6912, 0.6658, 0.3669, 0.6176, 0.3149, 0.605, 0.3127, 0.6268, 0.3646, 0.6449, 0.7232, 0.6258, 0.6901, 0.634, 0.6912, 0.6658, 0.7245, 0.6532, 0.4244, 0.6279, 0.3669, 0.6176, 0.3646, 0.6449, 0.4224, 0.6596, 0.2495, 0.5946, 0.2257, 0.5761, 0.2246, 0.5815, 0.2475, 0.6051, 0.6556, 0.6746, 0.6183, 0.6796, 0.619, 0.7138, 0.6569, 0.707, 0.3127, 0.6268, 0.2495, 0.5946, 0.2475, 0.6051, 0.3097, 0.6466, 0.6912, 0.6658, 0.6556, 0.6746, 0.6569, 0.707, 0.6931, 0.6951, 0.3646, 0.6449, 0.3127, 0.6268, 0.3097, 0.6466, 0.3616, 0.6699, 0.7245, 0.6532, 0.6912, 0.6658, 0.6931, 0.6951, 0.7265, 0.6783, 0.4224, 0.6596, 0.3646, 0.6449, 0.3616, 0.6699, 0.4199, 0.6888, 0.7541, 0.637, 0.7245, 0.6532, 0.7265, 0.6783, 0.756, 0.6569, 0.4807, 0.6706, 0.4224, 0.6596, 0.4199, 0.6888, 0.479, 0.7029, 0.7785, 0.6175, 0.7541, 0.637, 0.756, 0.6569, 0.7801, 0.6313, 0.5336, 0.6776, 0.4807, 0.6706, 0.479, 0.7029, 0.5328, 0.7118, 0.7964, 0.595, 0.7785, 0.6175, 0.7801, 0.6313, 0.7973, 0.6021, 0.5787, 0.6806, 0.5336, 0.6776, 0.5328, 0.7118, 0.5787, 0.7155, 0.2347, 0.5544, 0.2246, 0.5742, 0.2336, 0.549, 0.806, 0.5701, 0.7964, 0.595, 0.7973, 0.6021, 0.6183, 0.6796, 0.5787, 0.6806, 0.5787, 0.7155, 0.619, 0.7138, 0.479, 0.7029, 0.4199, 0.6888, 0.4169, 0.7145, 0.4769, 0.7315, 0.7801, 0.6313, 0.756, 0.6569, 0.7586, 0.6741, 0.7821, 0.6431, 0.5328, 0.7118, 0.479, 0.7029, 0.4769, 0.7315, 0.5319, 0.7423, 0.7973, 0.6021, 0.7801, 0.6313, 0.7821, 0.6431, 0.7984, 0.6081, 0.5787, 0.7155, 0.5328, 0.7118, 0.5319, 0.7423, 0.5788, 0.7466, 0.2336, 0.549, 0.2246, 0.5742, 0.2323, 0.5444, 0.806, 0.5701, 0.7973, 0.6021, 0.7984, 0.6081, 0.619, 0.7138, 0.5787, 0.7155, 0.5788, 0.7466, 0.6201, 0.7443, 0.2475, 0.6051, 0.2246, 0.5815, 0.2232, 0.586, 0.2451, 0.614, 0.6569, 0.707, 0.619, 0.7138, 0.6201, 0.7443, 0.6588, 0.7357, 0.3097, 0.6466, 0.2475, 0.6051, 0.2451, 0.614, 0.3061, 0.6636, 0.6931, 0.6951, 0.6569, 0.707, 0.6588, 0.7357, 0.6955, 0.7209, 0.3616, 0.6699, 0.3097, 0.6466, 0.3061, 0.6636, 0.358, 0.6916, 0.7265, 0.6783, 0.6931, 0.6951, 0.6955, 0.7209, 0.7292, 0.7002, 0.4199, 0.6888, 0.3616, 0.6699, 0.358, 0.6916, 0.4169, 0.7145, 0.756, 0.6569, 0.7265, 0.6783, 0.7292, 0.7002, 0.7586, 0.6741, 0.6588, 0.7357, 0.6201, 0.7443, 0.6217, 0.77, 0.6613, 0.7597, 0.3061, 0.6636, 0.2451, 0.614, 0.2424, 0.6209, 0.302, 0.6772, 0.6955, 0.7209, 0.6588, 0.7357, 0.6613, 0.7597, 0.6986, 0.7423, 0.358, 0.6916, 0.3061, 0.6636, 0.302, 0.6772, 0.3538, 0.7094, 0.7292, 0.7002, 0.6955, 0.7209, 0.6986, 0.7423, 0.7326, 0.7181, 0.4169, 0.7145, 0.358, 0.6916, 0.3538, 0.7094, 0.4134, 0.7357, 0.7586, 0.6741, 0.7292, 0.7002, 0.7326, 0.7181, 0.7617, 0.6879, 0.4769, 0.7315, 0.4169, 0.7145, 0.4134, 0.7357, 0.4747, 0.7554, 0.7821, 0.6431, 0.7586, 0.6741, 0.7617, 0.6879, 0.7845, 0.6523, 0.5319, 0.7423, 0.4769, 0.7315, 0.4747, 0.7554, 0.531, 0.7679, 0.7984, 0.6081, 0.7821, 0.6431, 0.7845, 0.6523, 0.7997, 0.6127, 0.5788, 0.7466, 0.5319, 0.7423, 0.531, 0.7679, 0.5793, 0.7728, 0.2323, 0.5444, 0.2246, 0.5742, 0.2308, 0.541, 0.806, 0.5701, 0.7984, 0.6081, 0.7997, 0.6127, 0.6201, 0.7443, 0.5788, 0.7466, 0.5793, 0.7728, 0.6217, 0.77, 0.2451, 0.614, 0.2232, 0.586, 0.2217, 0.5895, 0.2424, 0.6209, 0.7845, 0.6523, 0.7617, 0.6879, 0.7652, 0.6976, 0.7873, 0.6587, 0.531, 0.7679, 0.4747, 0.7554, 0.4722, 0.7735, 0.5301, 0.7874, 0.7997, 0.6127, 0.7845, 0.6523, 0.7873, 0.6587, 0.8012, 0.6157, 0.5793, 0.7728, 0.531, 0.7679, 0.5301, 0.7874, 0.5799, 0.7928, 0.2308, 0.541, 0.2246, 0.5742, 0.2292, 0.5387, 0.806, 0.5701, 0.7997, 0.6127, 0.8012, 0.6157, 0.6217, 0.77, 0.5793, 0.7728, 0.5799, 0.7928, 0.6236, 0.7896, 0.2424, 0.6209, 0.2217, 0.5895, 0.2201, 0.5917, 0.2394, 0.6255, 0.6613, 0.7597, 0.6217, 0.77, 0.6236, 0.7896, 0.6642, 0.7779, 0.302, 0.6772, 0.2424, 0.6209, 0.2394, 0.6255, 0.2975, 0.6868, 0.6986, 0.7423, 0.6613, 0.7597, 0.6642, 0.7779, 0.7022, 0.7583, 0.3538, 0.7094, 0.302, 0.6772, 0.2975, 0.6868, 0.3493, 0.7223, 0.7326, 0.7181, 0.6986, 0.7423, 0.7022, 0.7583, 0.7364, 0.7312, 0.4134, 0.7357, 0.3538, 0.7094, 0.3493, 0.7223, 0.4096, 0.7515, 0.7617, 0.6879, 0.7326, 0.7181, 0.7364, 0.7312, 0.7652, 0.6976, 0.4747, 0.7554, 0.4134, 0.7357, 0.4096, 0.7515, 0.4722, 0.7735, 0.2975, 0.6868, 0.2394, 0.6255, 0.2363, 0.6276, 0.2927, 0.6918, 0.7022, 0.7583, 0.6642, 0.7779, 0.6676, 0.7891, 0.7064, 0.7678, 0.3493, 0.7223, 0.2975, 0.6868, 0.2927, 0.6918, 0.3444, 0.7295, 0.7364, 0.7312, 0.7022, 0.7583, 0.7064, 0.7678, 0.7407, 0.7386, 0.4096, 0.7515, 0.3493, 0.7223, 0.3444, 0.7295, 0.4056, 0.7608, 0.7652, 0.6976, 0.7364, 0.7312, 0.7407, 0.7386, 0.7692, 0.7029, 0.4722, 0.7735, 0.4096, 0.7515, 0.4056, 0.7608, 0.4697, 0.7845, 0.7873, 0.6587, 0.7652, 0.6976, 0.7692, 0.7029, 0.7903, 0.6618, 0.5301, 0.7874, 0.4722, 0.7735, 0.4697, 0.7845, 0.5293, 0.7996, 0.8012, 0.6157, 0.7873, 0.6587, 0.7903, 0.6618, 0.8029, 0.617, 0.5799, 0.7928, 0.5301, 0.7874, 0.5293, 0.7996, 0.5807, 0.8054, 0.2292, 0.5387, 0.2246, 0.5742, 0.2275, 0.5379, 0.806, 0.5701, 0.8012, 0.6157, 0.8029, 0.617, 0.6236, 0.7896, 0.5799, 0.7928, 0.5807, 0.8054, 0.6259, 0.8018, 0.2394, 0.6255, 0.2201, 0.5917, 0.2184, 0.5926, 0.2363, 0.6276, 0.6642, 0.7779, 0.6236, 0.7896, 0.6259, 0.8018, 0.6676, 0.7891, 0.5293, 0.7996, 0.4697, 0.7845, 0.4671, 0.7874, 0.5286, 0.8032, 0.8029, 0.617, 0.7903, 0.6618, 0.7934, 0.6614, 0.8045, 0.6165, 0.5807, 0.8054, 0.5293, 0.7996, 0.5286, 0.8032, 0.5818, 0.8093, 0.2275, 0.5379, 0.2246, 0.5742, 0.2259, 0.5384, 0.806, 0.5701, 0.8029, 0.617, 0.8045, 0.6165, 0.6259, 0.8018, 0.5807, 0.8054, 0.5818, 0.8093, 0.6285, 0.8055, 0.2363, 0.6276, 0.2184, 0.5926, 0.2167, 0.592, 0.2332, 0.6269, 0.6676, 0.7891, 0.6259, 0.8018, 0.6285, 0.8055, 0.6714, 0.7922, 0.2927, 0.6918, 0.2363, 0.6276, 0.2332, 0.6269, 0.2878, 0.6918, 0.7064, 0.7678, 0.6676, 0.7891, 0.6714, 0.7922, 0.7108, 0.7699, 0.3444, 0.7295, 0.2927, 0.6918, 0.2878, 0.6918, 0.3394, 0.7304, 0.7407, 0.7386, 0.7064, 0.7678, 0.7108, 0.7699, 0.7454, 0.7398, 0.4056, 0.7608, 0.3444, 0.7295, 0.3394, 0.7304, 0.4014, 0.7627, 0.7692, 0.7029, 0.7407, 0.7386, 0.7454, 0.7398, 0.7733, 0.7031, 0.4697, 0.7845, 0.4056, 0.7608, 0.4014, 0.7627, 0.4671, 0.7874, 0.7903, 0.6618, 0.7692, 0.7029, 0.7733, 0.7031, 0.7934, 0.6614, 0.7108, 0.7699, 0.6714, 0.7922, 0.6754, 0.7862, 0.7155, 0.764, 0.3394, 0.7304, 0.2878, 0.6918, 0.283, 0.6865, 0.3344, 0.7244, 0.7454, 0.7398, 0.7108, 0.7699, 0.7155, 0.764, 0.7502, 0.734, 0.4014, 0.7627, 0.3394, 0.7304, 0.3344, 0.7244, 0.3973, 0.7566, 0.7733, 0.7031, 0.7454, 0.7398, 0.7502, 0.734, 0.7776, 0.6979, 0.4671, 0.7874, 0.4014, 0.7627, 0.3973, 0.7566, 0.4646, 0.7813, 0.7934, 0.6614, 0.7733, 0.7031, 0.7776, 0.6979, 0.7965, 0.6573, 0.5286, 0.8032, 0.4671, 0.7874, 0.4646, 0.7813, 0.528, 0.7972, 0.8045, 0.6165, 0.7934, 0.6614, 0.7965, 0.6573, 0.8062, 0.6141, 0.5818, 0.8093, 0.5286, 0.8032, 0.528, 0.7972, 0.583, 0.8034, 0.2259, 0.5384, 0.2246, 0.5742, 0.2243, 0.5403, 0.806, 0.5701, 0.8045, 0.6165, 0.8062, 0.6141, 0.6285, 0.8055, 0.5818, 0.8093, 0.583, 0.8034, 0.6313, 0.7996, 0.2332, 0.6269, 0.2167, 0.592, 0.2151, 0.5902, 0.2301, 0.6235, 0.6714, 0.7922, 0.6285, 0.8055, 0.6313, 0.7996, 0.6754, 0.7862, 0.2878, 0.6918, 0.2332, 0.6269, 0.2301, 0.6235, 0.283, 0.6865, 0.8062, 0.6141, 0.7965, 0.6573, 0.7996, 0.6497, 0.8078, 0.6101, 0.583, 0.8034, 0.528, 0.7972, 0.5276, 0.781, 0.5844, 0.787, 0.2243, 0.5403, 0.2246, 0.5742, 0.2228, 0.5435, 0.806, 0.5701, 0.8062, 0.6141, 0.8078, 0.6101, 0.6313, 0.7996, 0.583, 0.8034, 0.5844, 0.787, 0.6342, 0.7834, 0.2301, 0.6235, 0.2151, 0.5902, 0.2137, 0.5869, 0.2273, 0.6174, 0.6754, 0.7862, 0.6313, 0.7996, 0.6342, 0.7834, 0.6795, 0.7707, 0.283, 0.6865, 0.2301, 0.6235, 0.2273, 0.6174, 0.2785, 0.6757, 0.7155, 0.764, 0.6754, 0.7862, 0.6795, 0.7707, 0.7202, 0.7495, 0.3344, 0.7244, 0.283, 0.6865, 0.2785, 0.6757, 0.3298, 0.7114, 0.7502, 0.734, 0.7155, 0.764, 0.7202, 0.7495, 0.7549, 0.7212, 0.3973, 0.7566, 0.3344, 0.7244, 0.3298, 0.7114, 0.3935, 0.7419, 0.7776, 0.6979, 0.7502, 0.734, 0.7549, 0.7212, 0.7817, 0.6874, 0.4646, 0.7813, 0.3973, 0.7566, 0.3935, 0.7419, 0.4623, 0.7656, 0.7965, 0.6573, 0.7776, 0.6979, 0.7817, 0.6874, 0.7996, 0.6497, 0.528, 0.7972, 0.4646, 0.7813, 0.4623, 0.7656, 0.5276, 0.781, 0.7549, 0.7212, 0.7202, 0.7495, 0.7247, 0.7265, 0.7593, 0.7014, 0.3935, 0.7419, 0.3298, 0.7114, 0.3257, 0.6914, 0.3901, 0.7188, 0.7817, 0.6874, 0.7549, 0.7212, 0.7593, 0.7014, 0.7856, 0.6716, 0.4623, 0.7656, 0.3935, 0.7419, 0.3901, 0.7188, 0.4604, 0.7402, 0.7996, 0.6497, 0.7817, 0.6874, 0.7856, 0.6716, 0.8024, 0.6387, 0.5276, 0.781, 0.4623, 0.7656, 0.4604, 0.7402, 0.5274, 0.7542, 0.8078, 0.6101, 0.7996, 0.6497, 0.8024, 0.6387, 0.8092, 0.6044, 0.5844, 0.787, 0.5276, 0.781, 0.5274, 0.7542, 0.5859, 0.7598, 0.2228, 0.5435, 0.2246, 0.5742, 0.2216, 0.548, 0.806, 0.5701, 0.8078, 0.6101, 0.8092, 0.6044, 0.6342, 0.7834, 0.5844, 0.787, 0.5859, 0.7598, 0.6371, 0.7568, 0.2273, 0.6174, 0.2137, 0.5869, 0.2124, 0.5825, 0.2249, 0.6088, 0.6795, 0.7707, 0.6342, 0.7834, 0.6371, 0.7568, 0.6834, 0.7454, 0.2785, 0.6757, 0.2273, 0.6174, 0.2249, 0.6088, 0.2745, 0.6598, 0.7202, 0.7495, 0.6795, 0.7707, 0.6834, 0.7454, 0.7247, 0.7265, 0.3298, 0.7114, 0.2785, 0.6757, 0.2745, 0.6598, 0.3257, 0.6914, 0.2216, 0.548, 0.2246, 0.5742, 0.2206, 0.5535, 0.806, 0.5701, 0.8092, 0.6044, 0.8104, 0.5973, 0.6371, 0.7568, 0.5859, 0.7598, 0.5875, 0.7224, 0.6398, 0.7201, 0.2249, 0.6088, 0.2124, 0.5825, 0.2114, 0.577, 0.2229, 0.598, 0.6834, 0.7454, 0.6371, 0.7568, 0.6398, 0.7201, 0.687, 0.7109, 0.2745, 0.6598, 0.2249, 0.6088, 0.2229, 0.598, 0.2712, 0.6392, 0.7247, 0.7265, 0.6834, 0.7454, 0.687, 0.7109, 0.7288, 0.6956, 0.3257, 0.6914, 0.2745, 0.6598, 0.2712, 0.6392, 0.3223, 0.665, 0.7593, 0.7014, 0.7247, 0.7265, 0.7288, 0.6956, 0.7633, 0.6752, 0.3901, 0.7188, 0.3257, 0.6914, 0.3223, 0.665, 0.3873, 0.6877, 0.7856, 0.6716, 0.7593, 0.7014, 0.7633, 0.6752, 0.7889, 0.6511, 0.4604, 0.7402, 0.3901, 0.7188, 0.3873, 0.6877, 0.4589, 0.7057, 0.8024, 0.6387, 0.7856, 0.6716, 0.7889, 0.6511, 0.8048, 0.6247, 0.5274, 0.7542, 0.4604, 0.7402, 0.4589, 0.7057, 0.5275, 0.7175, 0.8092, 0.6044, 0.8024, 0.6387, 0.8048, 0.6247, 0.8104, 0.5973, 0.5859, 0.7598, 0.5274, 0.7542, 0.5275, 0.7175, 0.5875, 0.7224, 0.3873, 0.6877, 0.3223, 0.665, 0.3199, 0.6333, 0.3854, 0.6499, 0.7889, 0.6511, 0.7633, 0.6752, 0.7665, 0.6436, 0.7916, 0.6267, 0.4589, 0.7057, 0.3873, 0.6877, 0.3854, 0.6499, 0.458, 0.6633, 0.8048, 0.6247, 0.7889, 0.6511, 0.7916, 0.6267, 0.8067, 0.6082, 0.5275, 0.7175, 0.4589, 0.7057, 0.458, 0.6633, 0.5278, 0.6722, 0.8104, 0.5973, 0.8048, 0.6247, 0.8067, 0.6082, 0.8114, 0.5891, 0.5875, 0.7224, 0.5275, 0.7175, 0.5278, 0.6722, 0.5889, 0.6762, 0.2206, 0.5535, 0.2246, 0.5742, 0.2198, 0.5599, 0.806, 0.5701, 0.8104, 0.5973, 0.8114, 0.5891, 0.6398, 0.7201, 0.5875, 0.7224, 0.5889, 0.6762, 0.6422, 0.6749, 0.2229, 0.598, 0.2114, 0.577, 0.2106, 0.5707, 0.2215, 0.5854, 0.687, 0.7109, 0.6398, 0.7201, 0.6422, 0.6749, 0.69, 0.6686, 0.2712, 0.6392, 0.2229, 0.598, 0.2215, 0.5854, 0.2689, 0.6146, 0.7288, 0.6956, 0.687, 0.7109, 0.69, 0.6686, 0.7321, 0.6579, 0.3223, 0.665, 0.2712, 0.6392, 0.2689, 0.6146, 0.3199, 0.6333, 0.7633, 0.6752, 0.7288, 0.6956, 0.7321, 0.6579, 0.7665, 0.6436, 0.6422, 0.6749, 0.5889, 0.6762, 0.5902, 0.6234, 0.6441, 0.6233, 0.2215, 0.5854, 0.2106, 0.5707, 0.2102, 0.5638, 0.2207, 0.5716, 0.69, 0.6686, 0.6422, 0.6749, 0.6441, 0.6233, 0.6923, 0.6205, 0.2689, 0.6146, 0.2215, 0.5854, 0.2207, 0.5716, 0.2677, 0.5874, 0.7321, 0.6579, 0.69, 0.6686, 0.6923, 0.6205, 0.7345, 0.6153, 0.3199, 0.6333, 0.2689, 0.6146, 0.2677, 0.5874, 0.3187, 0.5977, 0.7665, 0.6436, 0.7321, 0.6579, 0.7345, 0.6153, 0.7687, 0.6081, 0.3854, 0.6499, 0.3199, 0.6333, 0.3187, 0.5977, 0.3846, 0.6072, 0.7916, 0.6267, 0.7665, 0.6436, 0.7687, 0.6081, 0.7935, 0.5995, 0.458, 0.6633, 0.3854, 0.6499, 0.3846, 0.6072, 0.4578, 0.615, 0.8067, 0.6082, 0.7916, 0.6267, 0.7935, 0.5995, 0.808, 0.59, 0.5278, 0.6722, 0.458, 0.6633, 0.4578, 0.615, 0.5284, 0.6206, 0.8114, 0.5891, 0.8067, 0.6082, 0.808, 0.59, 0.812, 0.58, 0.5889, 0.6762, 0.5278, 0.6722, 0.5284, 0.6206, 0.5902, 0.6234, 0.2198, 0.5599, 0.2246, 0.5742, 0.2194, 0.5668, 0.806, 0.5701, 0.8114, 0.5891, 0.812, 0.58, 0.7935, 0.5995, 0.7687, 0.6081, 0.7699, 0.5705, 0.7944, 0.5708, 0.4578, 0.615, 0.3846, 0.6072, 0.3847, 0.5619, 0.4582, 0.5637, 0.808, 0.59, 0.7935, 0.5995, 0.7944, 0.5708, 0.8086, 0.5708, 0.5284, 0.6206, 0.4578, 0.615, 0.4582, 0.5637, 0.5292, 0.5655, 0.812, 0.58, 0.808, 0.59, 0.8086, 0.5708, 0.8123, 0.5706, 0.5902, 0.6234, 0.5284, 0.6206, 0.5292, 0.5655, 0.5913, 0.567, 0.2194, 0.5668, 0.2246, 0.5742, 0.2194, 0.5741, 0.806, 0.5701, 0.812, 0.58, 0.8123, 0.5706, 0.6441, 0.6233, 0.5902, 0.6234, 0.5913, 0.567, 0.6453, 0.5682, 0.2298, 0.559, 0.2194, 0.5668, 0.2194, 0.5741, 0.2297, 0.5736, 0.6923, 0.6205, 0.6441, 0.6233, 0.6453, 0.5682, 0.6936, 0.5692, 0.2762, 0.5431, 0.2298, 0.559, 0.2297, 0.5736, 0.2761, 0.572, 0.7345, 0.6153, 0.6923, 0.6205, 0.6936, 0.5692, 0.7358, 0.57, 0.3266, 0.5327, 0.2762, 0.5431, 0.2761, 0.572, 0.3265, 0.5705, 0.7687, 0.6081, 0.7345, 0.6153, 0.7358, 0.57, 0.7699, 0.5705, 0.3846, 0.6072, 0.3187, 0.5977, 0.3187, 0.5601, 0.3847, 0.5619, 0.2297, 0.5736, 0.2194, 0.5741, 0.2197, 0.5813, 0.2303, 0.5882, 0.6969, 0.5614, 0.6492, 0.5624, 0.6497, 0.6179, 0.6972, 0.6131, 0.2761, 0.572, 0.2297, 0.5736, 0.2303, 0.5882, 0.2771, 0.601, 0.7386, 0.5606, 0.6969, 0.5614, 0.6972, 0.6131, 0.7387, 0.6063, 0.3265, 0.5705, 0.2761, 0.572, 0.2771, 0.601, 0.3277, 0.6085, 0.7723, 0.56, 0.7386, 0.5606, 0.7387, 0.6063, 0.7723, 0.598, 0.3918, 0.5688, 0.3265, 0.5705, 0.3277, 0.6085, 0.3931, 0.6144, 0.7965, 0.5598, 0.7723, 0.56, 0.7723, 0.598, 0.7965, 0.5887, 0.4644, 0.5669, 0.3918, 0.5688, 0.3931, 0.6144, 0.4656, 0.6185, 0.8105, 0.5597, 0.7965, 0.5598, 0.7965, 0.5887, 0.8105, 0.5791, 0.5345, 0.5651, 0.4644, 0.5669, 0.4656, 0.6185, 0.5354, 0.6206, 0.8142, 0.56, 0.8105, 0.5597, 0.8105, 0.5791, 0.8142, 0.5695, 0.5958, 0.5636, 0.5345, 0.5651, 0.5354, 0.6206, 0.5965, 0.6204, 0.2194, 0.5741, 0.2246, 0.5742, 0.2197, 0.5813, 0.806, 0.5701, 0.8123, 0.5706, 0.8123, 0.5611, 0.6492, 0.5624, 0.5958, 0.5636, 0.5965, 0.6204, 0.6497, 0.6179, 0.4656, 0.6185, 0.3931, 0.6144, 0.3953, 0.6576, 0.4673, 0.6672, 0.8105, 0.5791, 0.7965, 0.5887, 0.7955, 0.6163, 0.8098, 0.5976, 0.5354, 0.6206, 0.4656, 0.6185, 0.4673, 0.6672, 0.5365, 0.6728, 0.8142, 0.5695, 0.8105, 0.5791, 0.8098, 0.5976, 0.8138, 0.5787, 0.5965, 0.6204, 0.5354, 0.6206, 0.5365, 0.6728, 0.5969, 0.6739, 0.2197, 0.5813, 0.2246, 0.5742, 0.2203, 0.5883, 0.808, 0.5604, 0.8142, 0.5695, 0.8138, 0.5787, 0.6497, 0.6179, 0.5965, 0.6204, 0.5969, 0.6739, 0.6495, 0.6702, 0.2303, 0.5882, 0.2197, 0.5813, 0.2203, 0.5883, 0.2315, 0.6021, 0.6972, 0.6131, 0.6497, 0.6179, 0.6495, 0.6702, 0.6965, 0.6618, 0.2771, 0.601, 0.2303, 0.5882, 0.2315, 0.6021, 0.2792, 0.6285, 0.7387, 0.6063, 0.6972, 0.6131, 0.6965, 0.6618, 0.7377, 0.6495, 0.3277, 0.6085, 0.2771, 0.601, 0.2792, 0.6285, 0.3301, 0.6444, 0.7723, 0.598, 0.7387, 0.6063, 0.7377, 0.6495, 0.7712, 0.634, 0.3931, 0.6144, 0.3277, 0.6085, 0.3301, 0.6444, 0.3953, 0.6576, 0.7965, 0.5887, 0.7723, 0.598, 0.7712, 0.634, 0.7955, 0.6163, 0.6965, 0.6618, 0.6495, 0.6702, 0.6486, 0.7162, 0.6949, 0.7049, 0.2792, 0.6285, 0.2315, 0.6021, 0.2333, 0.6148, 0.2823, 0.6532, 0.7377, 0.6495, 0.6965, 0.6618, 0.6949, 0.7049, 0.7356, 0.6879, 0.3301, 0.6444, 0.2792, 0.6285, 0.2823, 0.6532, 0.3335, 0.6764, 0.7712, 0.634, 0.7377, 0.6495, 0.7356, 0.6879, 0.769, 0.6661, 0.3953, 0.6576, 0.3301, 0.6444, 0.3335, 0.6764, 0.3983, 0.6958, 0.7955, 0.6163, 0.7712, 0.634, 0.769, 0.6661, 0.7936, 0.6412, 0.4673, 0.6672, 0.3953, 0.6576, 0.3983, 0.6958, 0.4695, 0.7102, 0.8098, 0.5976, 0.7955, 0.6163, 0.7936, 0.6412, 0.8084, 0.6144, 0.5365, 0.6728, 0.4673, 0.6672, 0.4695, 0.7102, 0.5376, 0.7188, 0.8138, 0.5787, 0.8098, 0.5976, 0.8084, 0.6144, 0.8131, 0.587, 0.5969, 0.6739, 0.5365, 0.6728, 0.5376, 0.7188, 0.597, 0.7209, 0.2203, 0.5883, 0.2246, 0.5742, 0.2212, 0.5946, 0.808, 0.5604, 0.8138, 0.5787, 0.8131, 0.587, 0.6495, 0.6702, 0.5969, 0.6739, 0.597, 0.7209, 0.6486, 0.7162, 0.2315, 0.6021, 0.2203, 0.5883, 0.2212, 0.5946, 0.2333, 0.6148, 0.8084, 0.6144, 0.7936, 0.6412, 0.7909, 0.6622, 0.8065, 0.6287, 0.5376, 0.7188, 0.4695, 0.7102, 0.4721, 0.7454, 0.5387, 0.7562, 0.8131, 0.587, 0.8084, 0.6144, 0.8065, 0.6287, 0.8121, 0.5943, 0.597, 0.7209, 0.5376, 0.7188, 0.5387, 0.7562, 0.5966, 0.759, 0.2212, 0.5946, 0.2246, 0.5742, 0.2224, 0.6002, 0.808, 0.5604, 0.8131, 0.587, 0.8121, 0.5943, 0.6486, 0.7162, 0.597, 0.7209, 0.5966, 0.759, 0.647, 0.7536, 0.2333, 0.6148, 0.2212, 0.5946, 0.2224, 0.6002, 0.2356, 0.6257, 0.6949, 0.7049, 0.6486, 0.7162, 0.647, 0.7536, 0.6924, 0.7402, 0.2823, 0.6532, 0.2333, 0.6148, 0.2356, 0.6257, 0.2861, 0.6741, 0.7356, 0.6879, 0.6949, 0.7049, 0.6924, 0.7402, 0.7326, 0.7195, 0.3335, 0.6764, 0.2823, 0.6532, 0.2861, 0.6741, 0.3376, 0.7031, 0.769, 0.6661, 0.7356, 0.6879, 0.7326, 0.7195, 0.766, 0.693, 0.3983, 0.6958, 0.3335, 0.6764, 0.3376, 0.7031, 0.402, 0.7273, 0.7936, 0.6412, 0.769, 0.6661, 0.766, 0.693, 0.7909, 0.6622, 0.4695, 0.7102, 0.3983, 0.6958, 0.402, 0.7273, 0.4721, 0.7454, 0.7326, 0.7195, 0.6924, 0.7402, 0.6893, 0.7663, 0.7289, 0.7433, 0.3376, 0.7031, 0.2861, 0.6741, 0.2905, 0.6902, 0.3423, 0.7234, 0.766, 0.693, 0.7326, 0.7195, 0.7289, 0.7433, 0.7622, 0.7135, 0.402, 0.7273, 0.3376, 0.7031, 0.3423, 0.7234, 0.4061, 0.7509, 0.7909, 0.6622, 0.766, 0.693, 0.7622, 0.7135, 0.7876, 0.6785, 0.4721, 0.7454, 0.402, 0.7273, 0.4061, 0.7509, 0.4748, 0.7714, 0.8065, 0.6287, 0.7909, 0.6622, 0.7876, 0.6785, 0.8041, 0.6401, 0.5387, 0.7562, 0.4721, 0.7454, 0.4748, 0.7714, 0.5398, 0.7836, 0.8121, 0.5943, 0.8065, 0.6287, 0.8041, 0.6401, 0.8109, 0.6002, 0.5966, 0.759, 0.5387, 0.7562, 0.5398, 0.7836, 0.596, 0.787, 0.2224, 0.6002, 0.2246, 0.5742, 0.2238, 0.6046, 0.808, 0.5604, 0.8121, 0.5943, 0.8109, 0.6002, 0.647, 0.7536, 0.5966, 0.759, 0.596, 0.787, 0.645, 0.7812, 0.2356, 0.6257, 0.2224, 0.6002, 0.2238, 0.6046, 0.2382, 0.6344, 0.6924, 0.7402, 0.647, 0.7536, 0.645, 0.7812, 0.6893, 0.7663, 0.2861, 0.6741, 0.2356, 0.6257, 0.2382, 0.6344, 0.2905, 0.6902, 0.8109, 0.6002, 0.8041, 0.6401, 0.8013, 0.6481, 0.8095, 0.6045, 0.596, 0.787, 0.5398, 0.7836, 0.5407, 0.8006, 0.5952, 0.8042, 0.2238, 0.6046, 0.2246, 0.5742, 0.2253, 0.6079, 0.808, 0.5604, 0.8109, 0.6002, 0.8095, 0.6045, 0.645, 0.7812, 0.596, 0.787, 0.5952, 0.8042, 0.6426, 0.7982, 0.2382, 0.6344, 0.2238, 0.6046, 0.2253, 0.6079, 0.2412, 0.6406, 0.6893, 0.7663, 0.645, 0.7812, 0.6426, 0.7982, 0.6858, 0.7827, 0.2905, 0.6902, 0.2382, 0.6344, 0.2412, 0.6406, 0.2953, 0.7011, 0.7289, 0.7433, 0.6893, 0.7663, 0.6858, 0.7827, 0.7247, 0.7586, 0.3423, 0.7234, 0.2905, 0.6902, 0.2953, 0.7011, 0.3473, 0.7367, 0.7622, 0.7135, 0.7289, 0.7433, 0.7247, 0.7586, 0.758, 0.727, 0.4061, 0.7509, 0.3423, 0.7234, 0.3473, 0.7367, 0.4104, 0.766, 0.7876, 0.6785, 0.7622, 0.7135, 0.758, 0.727, 0.7839, 0.6896, 0.4748, 0.7714, 0.4061, 0.7509, 0.4104, 0.766, 0.4776, 0.7876, 0.8041, 0.6401, 0.7876, 0.6785, 0.7839, 0.6896, 0.8013, 0.6481, 0.5398, 0.7836, 0.4748, 0.7714, 0.4776, 0.7876, 0.5407, 0.8006, 0.3473, 0.7367, 0.2953, 0.7011, 0.3002, 0.7066, 0.3524, 0.7429, 0.758, 0.727, 0.7247, 0.7586, 0.7203, 0.7653, 0.7534, 0.7334, 0.4104, 0.766, 0.3473, 0.7367, 0.3524, 0.7429, 0.4146, 0.7725, 0.7839, 0.6896, 0.758, 0.727, 0.7534, 0.7334, 0.7799, 0.6953, 0.4776, 0.7876, 0.4104, 0.766, 0.4146, 0.7725, 0.4802, 0.7942, 0.8013, 0.6481, 0.7839, 0.6896, 0.7799, 0.6953, 0.7984, 0.6526, 0.5407, 0.8006, 0.4776, 0.7876, 0.4802, 0.7942, 0.5415, 0.8072, 0.8095, 0.6045, 0.8013, 0.6481, 0.7984, 0.6526, 0.8079, 0.607, 0.5952, 0.8042, 0.5407, 0.8006, 0.5415, 0.8072, 0.5941, 0.8108, 0.2253, 0.6079, 0.2246, 0.5742, 0.227, 0.6098, 0.808, 0.5604, 0.8095, 0.6045, 0.8079, 0.607, 0.6426, 0.7982, 0.5952, 0.8042, 0.5941, 0.8108, 0.6401, 0.8048, 0.2412, 0.6406, 0.2253, 0.6079, 0.227, 0.6098, 0.2443, 0.644, 0.6858, 0.7827, 0.6426, 0.7982, 0.6401, 0.8048, 0.682, 0.7895, 0.2953, 0.7011, 0.2412, 0.6406, 0.2443, 0.644, 0.3002, 0.7066, 0.7247, 0.7586, 0.6858, 0.7827, 0.682, 0.7895, 0.7203, 0.7653, 0.5941, 0.8108, 0.5415, 0.8072, 0.5421, 0.8041, 0.593, 0.8075, 0.227, 0.6098, 0.2246, 0.5742, 0.2287, 0.6103, 0.808, 0.5604, 0.8079, 0.607, 0.8063, 0.6077, 0.6401, 0.8048, 0.5941, 0.8108, 0.593, 0.8075, 0.6374, 0.8018, 0.2443, 0.644, 0.227, 0.6098, 0.2287, 0.6103, 0.2474, 0.6447, 0.682, 0.7895, 0.6401, 0.8048, 0.6374, 0.8018, 0.6782, 0.7871, 0.3002, 0.7066, 0.2443, 0.644, 0.2474, 0.6447, 0.3051, 0.7067, 0.7203, 0.7653, 0.682, 0.7895, 0.6782, 0.7871, 0.7158, 0.7638, 0.3524, 0.7429, 0.3002, 0.7066, 0.3051, 0.7067, 0.3573, 0.7422, 0.7534, 0.7334, 0.7203, 0.7653, 0.7158, 0.7638, 0.7488, 0.733, 0.4146, 0.7725, 0.3524, 0.7429, 0.3573, 0.7422, 0.4187, 0.7708, 0.7799, 0.6953, 0.7534, 0.7334, 0.7488, 0.733, 0.7758, 0.6957, 0.4802, 0.7942, 0.4146, 0.7725, 0.4187, 0.7708, 0.4827, 0.7917, 0.7984, 0.6526, 0.7799, 0.6953, 0.7758, 0.6957, 0.7953, 0.6534, 0.5415, 0.8072, 0.4802, 0.7942, 0.4827, 0.7917, 0.5421, 0.8041, 0.8079, 0.607, 0.7984, 0.6526, 0.7953, 0.6534, 0.8063, 0.6077, 0.7488, 0.733, 0.7158, 0.7638, 0.7114, 0.755, 0.7443, 0.7261, 0.4187, 0.7708, 0.3573, 0.7422, 0.3619, 0.7351, 0.4224, 0.7618, 0.7758, 0.6957, 0.7488, 0.733, 0.7443, 0.7261, 0.7717, 0.6909, 0.4827, 0.7917, 0.4187, 0.7708, 0.4224, 0.7618, 0.4849, 0.781, 0.7953, 0.6534, 0.7758, 0.6957, 0.7717, 0.6909, 0.7923, 0.6506, 0.5421, 0.8041, 0.4827, 0.7917, 0.4849, 0.781, 0.5425, 0.7924, 0.8063, 0.6077, 0.7953, 0.6534, 0.7923, 0.6506, 0.8047, 0.6066, 0.593, 0.8075, 0.5421, 0.8041, 0.5425, 0.7924, 0.5918, 0.7955, 0.2287, 0.6103, 0.2246, 0.5742, 0.2303, 0.6095, 0.808, 0.5604, 0.8063, 0.6077, 0.8047, 0.6066, 0.6374, 0.8018, 0.593, 0.8075, 0.5918, 0.7955, 0.6348, 0.7902, 0.2474, 0.6447, 0.2287, 0.6103, 0.2303, 0.6095, 0.2504, 0.6427, 0.6782, 0.7871, 0.6374, 0.8018, 0.6348, 0.7902, 0.6745, 0.7766, 0.3051, 0.7067, 0.2474, 0.6447, 0.2504, 0.6427, 0.3096, 0.7018, 0.7158, 0.7638, 0.6782, 0.7871, 0.6745, 0.7766, 0.7114, 0.755, 0.3573, 0.7422, 0.3051, 0.7067, 0.3096, 0.7018, 0.3619, 0.7351, 0.2303, 0.6095, 0.2246, 0.5742, 0.2318, 0.6072, 0.808, 0.5604, 0.8047, 0.6066, 0.8031, 0.6037, 0.6348, 0.7902, 0.5918, 0.7955, 0.5905, 0.7759, 0.6323, 0.7711, 0.2504, 0.6427, 0.2303, 0.6095, 0.2318, 0.6072, 0.2532, 0.6381, 0.6745, 0.7766, 0.6348, 0.7902, 0.6323, 0.7711, 0.6711, 0.7589, 0.3096, 0.7018, 0.2504, 0.6427, 0.2532, 0.6381, 0.3138, 0.6922, 0.7114, 0.755, 0.6745, 0.7766, 0.6711, 0.7589, 0.7074, 0.7395, 0.3619, 0.7351, 0.3096, 0.7018, 0.3138, 0.6922, 0.366, 0.7223, 0.7443, 0.7261, 0.7114, 0.755, 0.7074, 0.7395, 0.7401, 0.7135, 0.4224, 0.7618, 0.3619, 0.7351, 0.366, 0.7223, 0.4256, 0.7462, 0.7717, 0.6909, 0.7443, 0.7261, 0.7401, 0.7135, 0.7679, 0.6815, 0.4849, 0.781, 0.4224, 0.7618, 0.4256, 0.7462, 0.4867, 0.7632, 0.7923, 0.6506, 0.7717, 0.6909, 0.7679, 0.6815, 0.7893, 0.6446, 0.5425, 0.7924, 0.4849, 0.781, 0.4867, 0.7632, 0.5427, 0.7732, 0.8047, 0.6066, 0.7923, 0.6506, 0.7893, 0.6446, 0.8031, 0.6037, 0.5918, 0.7955, 0.5425, 0.7924, 0.5427, 0.7732, 0.5905, 0.7759, 0.4256, 0.7462, 0.366, 0.7223, 0.3696, 0.7046, 0.4284, 0.725, 0.7679, 0.6815, 0.7401, 0.7135, 0.7363, 0.696, 0.7644, 0.6681, 0.4867, 0.7632, 0.4256, 0.7462, 0.4284, 0.725, 0.4882, 0.7395, 0.7893, 0.6446, 0.7679, 0.6815, 0.7644, 0.6681, 0.7867, 0.6355, 0.5427, 0.7732, 0.4867, 0.7632, 0.4882, 0.7395, 0.5428, 0.7479, 0.8031, 0.6037, 0.7893, 0.6446, 0.7867, 0.6355, 0.8016, 0.5993, 0.5905, 0.7759, 0.5427, 0.7732, 0.5428, 0.7479, 0.5893, 0.75, 0.2318, 0.6072, 0.2246, 0.5742, 0.2332, 0.6038, 0.808, 0.5604, 0.8031, 0.6037, 0.8016, 0.5993, 0.6323, 0.7711, 0.5905, 0.7759, 0.5893, 0.75, 0.63, 0.7458, 0.2532, 0.6381, 0.2318, 0.6072, 0.2332, 0.6038, 0.2557, 0.6312, 0.6711, 0.7589, 0.6323, 0.7711, 0.63, 0.7458, 0.6679, 0.7353, 0.3138, 0.6922, 0.2532, 0.6381, 0.2557, 0.6312, 0.3175, 0.6786, 0.7074, 0.7395, 0.6711, 0.7589, 0.6679, 0.7353, 0.7036, 0.7185, 0.366, 0.7223, 0.3138, 0.6922, 0.3175, 0.6786, 0.3696, 0.7046, 0.7401, 0.7135, 0.7074, 0.7395, 0.7036, 0.7185, 0.7363, 0.696, 0.63, 0.7458, 0.5893, 0.75, 0.5881, 0.7191, 0.6279, 0.7156, 0.2557, 0.6312, 0.2332, 0.6038, 0.2344, 0.5993, 0.2578, 0.6222, 0.6679, 0.7353, 0.63, 0.7458, 0.6279, 0.7156, 0.6651, 0.7068, 0.3175, 0.6786, 0.2557, 0.6312, 0.2578, 0.6222, 0.3205, 0.6615, 0.7036, 0.7185, 0.6679, 0.7353, 0.6651, 0.7068, 0.7004, 0.693, 0.3696, 0.7046, 0.3175, 0.6786, 0.3205, 0.6615, 0.3724, 0.6828, 0.7363, 0.696, 0.7036, 0.7185, 0.7004, 0.693, 0.7329, 0.6743, 0.4284, 0.725, 0.3696, 0.7046, 0.3724, 0.6828, 0.4306, 0.6994, 0.7644, 0.6681, 0.7363, 0.696, 0.7329, 0.6743, 0.7614, 0.6512, 0.4882, 0.7395, 0.4284, 0.725, 0.4306, 0.6994, 0.4893, 0.711, 0.7867, 0.6355, 0.7644, 0.6681, 0.7614, 0.6512, 0.7843, 0.624, 0.5428, 0.7479, 0.4882, 0.7395, 0.4893, 0.711, 0.5427, 0.7176, 0.8016, 0.5993, 0.7867, 0.6355, 0.7843, 0.624, 0.8003, 0.5934, 0.5893, 0.75, 0.5428, 0.7479, 0.5427, 0.7176, 0.5881, 0.7191, 0.2332, 0.6038, 0.2246, 0.5742, 0.2344, 0.5993, 0.808, 0.5604, 0.8016, 0.5993, 0.8003, 0.5934, 0.7614, 0.6512, 0.7329, 0.6743, 0.7301, 0.6494, 0.7588, 0.6314, 0.4893, 0.711, 0.4306, 0.6994, 0.4322, 0.6701, 0.4901, 0.6787, 0.7843, 0.624, 0.7614, 0.6512, 0.7588, 0.6314, 0.7823, 0.6103, 0.5427, 0.7176, 0.4893, 0.711, 0.4901, 0.6787, 0.5425, 0.6834, 0.8003, 0.5934, 0.7843, 0.624, 0.7823, 0.6103, 0.7992, 0.5864, 0.5881, 0.7191, 0.5427, 0.7176, 0.5425, 0.6834, 0.5871, 0.6844, 0.2344, 0.5993, 0.2246, 0.5742, 0.2353, 0.5938, 0.808, 0.5604, 0.8003, 0.5934, 0.7992, 0.5864, 0.6279, 0.7156, 0.5881, 0.7191, 0.5871, 0.6844, 0.6261, 0.6815, 0.2578, 0.6222, 0.2344, 0.5993, 0.2353, 0.5938, 0.2594, 0.6116, 0.6651, 0.7068, 0.6279, 0.7156, 0.6261, 0.6815, 0.6628, 0.6746, 0.3205, 0.6615, 0.2578, 0.6222, 0.2594, 0.6116, 0.3228, 0.6417, 0.7004, 0.693, 0.6651, 0.7068, 0.6628, 0.6746, 0.6977, 0.6639, 0.3724, 0.6828, 0.3205, 0.6615, 0.3228, 0.6417, 0.3746, 0.6578, 0.7329, 0.6743, 0.7004, 0.693, 0.6977, 0.6639, 0.7301, 0.6494, 0.4306, 0.6994, 0.3724, 0.6828, 0.3746, 0.6578, 0.4322, 0.6701, 0.6628, 0.6746, 0.6261, 0.6815, 0.6246, 0.6445, 0.6609, 0.6396, 0.3228, 0.6417, 0.2594, 0.6116, 0.2606, 0.5997, 0.3244, 0.6198, 0.6977, 0.6639, 0.6628, 0.6746, 0.6609, 0.6396, 0.6956, 0.6321, 0.3746, 0.6578, 0.3228, 0.6417, 0.3244, 0.6198, 0.3761, 0.6304, 0.7301, 0.6494, 0.6977, 0.6639, 0.6956, 0.6321, 0.728, 0.6221, 0.4322, 0.6701, 0.3746, 0.6578, 0.3761, 0.6304, 0.4332, 0.6383, 0.7588, 0.6314, 0.7301, 0.6494, 0.728, 0.6221, 0.7568, 0.6096, 0.4901, 0.6787, 0.4322, 0.6701, 0.4332, 0.6383, 0.4904, 0.6437, 0.7823, 0.6103, 0.7588, 0.6314, 0.7568, 0.6096, 0.7808, 0.595, 0.5425, 0.6834, 0.4901, 0.6787, 0.4904, 0.6437, 0.5421, 0.6465, 0.7992, 0.5864, 0.7823, 0.6103, 0.7808, 0.595, 0.7984, 0.5785, 0.5871, 0.6844, 0.5425, 0.6834, 0.5421, 0.6465, 0.5861, 0.6468, 0.2353, 0.5938, 0.2246, 0.5742, 0.236, 0.5877, 0.808, 0.5604, 0.7992, 0.5864, 0.7984, 0.5785, 0.6261, 0.6815, 0.5871, 0.6844, 0.5861, 0.6468, 0.6246, 0.6445, 0.2594, 0.6116, 0.2353, 0.5938, 0.236, 0.5877, 0.2606, 0.5997, 0.7808, 0.595, 0.7568, 0.6096, 0.7555, 0.5864, 0.7798, 0.5786, 0.5421, 0.6465, 0.4904, 0.6437, 0.4904, 0.6068, 0.5417, 0.6077, 0.7984, 0.5785, 0.7808, 0.595, 0.7798, 0.5786, 0.7978, 0.5699, 0.5861, 0.6468, 0.5421, 0.6465, 0.5417, 0.6077, 0.5852, 0.6074, 0.236, 0.5877, 0.2246, 0.5742, 0.2363, 0.581, 0.808, 0.5604, 0.7984, 0.5785, 0.7978, 0.5699, 0.6246, 0.6445, 0.5861, 0.6468, 0.5852, 0.6074, 0.6235, 0.6058, 0.2606, 0.5997, 0.236, 0.5877, 0.2363, 0.581, 0.2612, 0.5869, 0.6609, 0.6396, 0.6246, 0.6445, 0.6235, 0.6058, 0.6595, 0.6029, 0.3244, 0.6198, 0.2606, 0.5997, 0.2612, 0.5869, 0.3252, 0.5965, 0.6956, 0.6321, 0.6609, 0.6396, 0.6595, 0.6029, 0.6941, 0.5986, 0.3761, 0.6304, 0.3244, 0.6198, 0.3252, 0.5965, 0.3767, 0.6014, 0.728, 0.6221, 0.6956, 0.6321, 0.6941, 0.5986, 0.7265, 0.5931, 0.4332, 0.6383, 0.3761, 0.6304, 0.3767, 0.6014, 0.4335, 0.6048, 0.7568, 0.6096, 0.728, 0.6221, 0.7265, 0.5931, 0.7555, 0.5864, 0.4904, 0.6437, 0.4332, 0.6383, 0.4335, 0.6048, 0.4904, 0.6068, 0.3252, 0.5965, 0.2612, 0.5869, 0.2613, 0.5737, 0.3252, 0.5726, 0.6941, 0.5986, 0.6595, 0.6029, 0.6586, 0.5652, 0.6932, 0.5642, 0.3767, 0.6014, 0.3252, 0.5965, 0.3252, 0.5726, 0.3766, 0.5716, 0.7265, 0.5931, 0.6941, 0.5986, 0.6932, 0.5642, 0.7257, 0.5633, 0.4335, 0.6048, 0.3767, 0.6014, 0.3766, 0.5716, 0.4333, 0.5704, 0.7555, 0.5864, 0.7265, 0.5931, 0.7257, 0.5633, 0.7548, 0.5625, 0.4904, 0.6068, 0.4335, 0.6048, 0.4333, 0.5704, 0.4899, 0.5691, 0.7798, 0.5786, 0.7555, 0.5864, 0.7548, 0.5625, 0.7792, 0.5617, 0.5417, 0.6077, 0.4904, 0.6068, 0.4899, 0.5691, 0.5411, 0.568, 0.7978, 0.5699, 0.7798, 0.5786, 0.7792, 0.5617, 0.7975, 0.561, 0.5852, 0.6074, 0.5417, 0.6077, 0.5411, 0.568, 0.5845, 0.567, 0.2363, 0.581, 0.2246, 0.5742, 0.2364, 0.5741, 0.806, 0.5701, 0.7957, 0.5607, 0.7954, 0.5696, 0.6235, 0.6058, 0.5852, 0.6074, 0.5845, 0.567, 0.6227, 0.5661, 0.2612, 0.5869, 0.2363, 0.581, 0.2364, 0.5741, 0.2613, 0.5737, 0.6595, 0.6029, 0.6235, 0.6058, 0.6227, 0.5661, 0.6586, 0.5652, 0.7717, 0.6909, 0.7923, 0.6506, 0.7923, 0.6506, 0.7717, 0.6909, 0.6285, 0.8055, 0.6714, 0.7922, 0.6714, 0.7922, 0.6285, 0.8055, 0.7923, 0.6506, 0.8047, 0.6066, 0.8047, 0.6066, 0.7923, 0.6506, 0.6714, 0.7922, 0.7108, 0.7699, 0.7108, 0.7699, 0.6714, 0.7922, 0.2303, 0.6095, 0.2504, 0.6427, 0.2504, 0.6427, 0.2303, 0.6095, 0.7108, 0.7699, 0.7454, 0.7398, 0.7454, 0.7398, 0.7108, 0.7699, 0.2504, 0.6427, 0.3096, 0.7018, 0.3096, 0.7018, 0.2504, 0.6427, 0.2246, 0.5742, 0.2303, 0.6095, 0.2303, 0.6095, 0.2246, 0.5742, 0.7454, 0.7398, 0.7733, 0.7031, 0.7733, 0.7031, 0.7454, 0.7398, 0.3096, 0.7018, 0.3619, 0.7351, 0.3619, 0.7351, 0.3096, 0.7018, 0.8047, 0.6066, 0.808, 0.5604, 0.808, 0.5604, 0.8047, 0.6066, 0.7733, 0.7031, 0.7934, 0.6614, 0.7934, 0.6614, 0.7733, 0.7031, 0.3619, 0.7351, 0.4224, 0.7618, 0.4224, 0.7618, 0.3619, 0.7351, 0.7934, 0.6614, 0.8045, 0.6165, 0.8045, 0.6165, 0.7934, 0.6614, 0.2167, 0.592, 0.2332, 0.6269, 0.2332, 0.6269, 0.2167, 0.592, 0.4224, 0.7618, 0.4849, 0.781, 0.4849, 0.781, 0.4224, 0.7618, 0.4849, 0.781, 0.5425, 0.7924, 0.5425, 0.7924, 0.4849, 0.781, 0.2332, 0.6269, 0.2878, 0.6918, 0.2878, 0.6918, 0.2332, 0.6269, 0.5425, 0.7924, 0.5918, 0.7955, 0.5918, 0.7955, 0.5425, 0.7924, 0.2878, 0.6918, 0.3394, 0.7304, 0.3394, 0.7304, 0.2878, 0.6918, 0.5918, 0.7955, 0.6348, 0.7902, 0.6348, 0.7902, 0.5918, 0.7955, 0.3394, 0.7304, 0.4014, 0.7627, 0.4014, 0.7627, 0.3394, 0.7304, 0.6348, 0.7902, 0.6745, 0.7766, 0.6745, 0.7766, 0.6348, 0.7902, 0.4014, 0.7627, 0.4671, 0.7874, 0.4671, 0.7874, 0.4014, 0.7627, 0.4671, 0.7874, 0.5286, 0.8032, 0.5286, 0.8032, 0.4671, 0.7874, 0.6745, 0.7766, 0.7114, 0.755, 0.7114, 0.755, 0.6745, 0.7766, 0.5286, 0.8032, 0.5818, 0.8093, 0.5818, 0.8093, 0.5286, 0.8032, 0.7114, 0.755, 0.7443, 0.7261, 0.7443, 0.7261, 0.7114, 0.755, 0.2246, 0.5742, 0.2259, 0.5384, 0.2259, 0.5384, 0.2246, 0.5742, 0.5818, 0.8093, 0.6285, 0.8055, 0.6285, 0.8055, 0.5818, 0.8093, 0.7443, 0.7261, 0.7717, 0.6909, 0.7717, 0.6909, 0.7443, 0.7261, 0.8045, 0.6165, 0.806, 0.5701, 0.806, 0.5701, 0.8045, 0.6165, 0.0, 0.0, 0.0, 0.0, 0.0, 0.0, 0.0, 0.0, 0.0, 0.0, 0.0, 0.0, 0.0, 0.0, 0.0, 0.0, 0.0, 0.0, 0.0, 0.0, 0.0, 0.0, 0.0, 0.0, 0.0, 0.0, 0.0, 0.0, 0.0, 0.0, 0.0, 0.0, 0.0, 0.0, 0.0, 0.0, 0.0, 0.0, 0.0, 0.0, 0.0, 0.0, 0.0, 0.0, 0.0, 0.0, 0.0, 0.0, 0.0, 0.0, 0.0, 0.0, 0.0, 0.0, 0.0, 0.0, 0.0, 0.0, 0.0, 0.0, 0.0, 0.0, 0.0, 0.0, 0.0, 0.0, 0.0, 0.0, 0.0, 0.0, 0.0, 0.0, 0.0, 0.0, 0.0, 0.0, 0.0, 0.0, 0.0, 0.0, 0.0, 0.0, 0.0, 0.0, 0.0, 0.0, 0.0, 0.0, 0.0, 0.0, 0.0, 0.0, 0.0, 0.0, 0.0, 0.0, 0.0, 0.0, 0.0, 0.0, 0.0, 0.0, 0.0, 0.0, 0.0, 0.0, 0.0, 0.0, 0.0, 0.0, 0.0, 0.0, 0.0, 0.0, 0.0, 0.0, 0.0, 0.0, 0.0, 0.0, 0.0, 0.0, 0.0, 0.0, 0.0, 0.0, 0.0, 0.0, 0.0, 0.0, 0.0, 0.0, 0.0, 0.0, 0.0, 0.0, 0.0, 0.0, 0.0, 0.0, 0.0, 0.0, 0.0, 0.0, 0.0, 0.0, 0.0, 0.0, 0.0, 0.0, 0.0, 0.0, 0.0, 0.0, 0.0, 0.0, 0.0, 0.0, 0.0, 0.0, 0.0, 0.0, 0.0, 0.0, 0.0, 0.0, 0.0, 0.0, 0.0, 0.0, 0.0, 0.0, 0.0, 0.0, 0.0, 0.0, 0.0, 0.0, 0.0, 0.0, 0.0, 0.0, 0.0, 0.0, 0.0, 0.0, 0.0, 0.0, 0.0, 0.0, 0.0, 0.0, 0.0, 0.0, 0.0, 0.0, 0.0, 0.0, 0.0, 0.0, 0.0, 0.0, 0.0, 0.0, 0.0, 0.0, 0.0, 0.0, 0.0, 0.0, 0.0, 0.0, 0.0, 0.0, 0.0, 0.0, 0.0, 0.0, 0.0, 0.0, 0.0, 0.0, 0.0, 0.0, 0.0, 0.0, 0.0, 0.0, 0.0, 0.0, 0.0, 0.0, 0.0, 0.0, 0.0, 0.0, 0.0, 0.0, 0.0, 0.0, 0.0, 0.0, 0.0, 0.0, 0.0, 0.0, 0.0, 0.0, 0.0, 0.0, 0.0, 0.0, 0.0, 0.0, 0.0, 0.0, 0.0, 0.0, 0.0, 0.0, 0.0, 0.0, 0.0, 0.0, 0.0, 0.0, 0.0, 0.0, 0.0, 0.0, 0.0, 0.0, 0.0, 0.0, 0.0, 0.0, 0.0, 0.0, 0.0, 0.0, 0.0, 0.0, 0.0, 0.0, 0.0, 0.0, 0.0, 0.0, 0.0, 0.0, 0.0, 0.0, 0.0, 0.0, 0.0, 0.0, 0.0, 0.0, 0.0, 0.0, 0.0, 0.0, 0.0, 0.0, 0.0, 0.0, 0.0, 0.0, 0.0, 0.0, 0.0, 0.0, 0.0, 0.0, 0.0, 0.0, 0.0, 0.0, 0.0, 0.0, 0.0, 0.0, 0.0, 0.0, 0.0, 0.0, 0.0, 0.0, 0.0, 0.0, 0.0, 0.0, 0.0, 0.0, 0.0, 0.0, 0.0, 0.0, 0.0, 0.0, 0.0, 0.0, 0.0, 0.0, 0.0, 0.0, 0.0, 0.0, 0.0, 0.0, 0.0, 0.0, 0.0, 0.0, 0.0, 0.0, 0.0, 0.0, 0.0, 0.0, 0.0, 0.0, 0.0, 0.0, 0.0, 0.0, 0.0, 0.0, 0.0, 0.0, 0.0, 0.0, 0.0, 0.0, 0.0, 0.0, 0.0, 0.0, 0.0, 0.0, 0.0, 0.0, 0.0, 0.0, 0.0, 0.0, 0.0, 0.0, 0.0, 0.0, 0.0, 0.0, 0.0, 0.0, 0.0, 0.0, 0.0, 0.0, 0.0, 0.0, 0.0, 0.0, 0.0, 0.0, 0.0, 0.0, 0.0, 0.0, 0.0, 0.0, 0.0, 0.0, 0.0, 0.0, 0.0, 0.0, 0.0, 0.0, 0.0, 0.0, 0.0, 0.0, 0.0, 0.0, 0.0, 0.0, 0.0, 0.0, 0.0, 0.0, 0.0, 0.0, 0.0, 0.0, 0.0, 0.0, 0.0, 0.0, 0.0, 0.0, 0.0, 0.0, 0.0, 0.0, 0.0, 0.0, 0.0, 0.0, 0.0, 0.0, 0.0, 0.0, 0.0, 0.0, 0.0, 0.0, 0.0, 0.0, 0.0, 0.0, 0.0, 0.0, 0.0, 0.0, 0.0, 0.0, 0.0, 0.0, 0.0, 0.0, 0.0, 0.0, 0.0, 0.0, 0.0, 0.0, 0.0, 0.0, 0.0, 0.0, 0.0, 0.0, 0.0, 0.0, 0.0, 0.0, 0.0, 0.0, 0.0, 0.0, 0.0, 0.0, 0.0, 0.0, 0.0, 0.0, 0.0, 0.0, 0.0, 0.0, 0.0, 0.0, 0.0, 0.0])
me_sphere.materials.append(mat_egg)
me_sphere.use_remesh_preserve_volume = False
me_sphere.use_remesh_preserve_attributes = False
me_sphere.use_mirror_vertex_groups = False
me_sphere.update()

# ---- objects
ob_sphere = bpy.data.objects.new('Sphere', me_sphere)
ob_lamp = bpy.data.objects.new('Lamp', light_lamp)

# ---- transforms, parenting, visibility, modifiers, constraints
ob_sphere.location = (0.0, 0.0, 1.381)
ob_sphere.scale = (1.0, 1.0, 1.426)
ob_sphere.lineart.crease_threshold = 0.0
ob_lamp.location = (4.076, 1.005, 5.904)
ob_lamp.rotation_euler = (0.6503, 0.05522, 1.866)
ob_lamp.lock_rotations_4d = False
ob_lamp.empty_display_type = 'ARROWS'
ob_lamp.color = (0.0, 0.0, 0.0, 0.0)
ob_lamp.lineart.crease_threshold = 0.0

# ---- collection membership
col_collection_1.objects.link(ob_sphere)
col_collection_1.objects.link(ob_lamp)

# ---- scene / render settings (as saved in the file)
scene.frame_start = 1; scene.frame_end = 250; scene.frame_set(1)
scene.render.engine = 'BLENDER_EEVEE_NEXT'
scene.render.resolution_percentage = 50
scene.render.dither_intensity = 0.0
scene.cycles.use_denoising = False
scene.cycles.samples = 128
scene.cycles.sampling_pattern = 'TABULATED_SOBOL'
scene.cycles.use_adaptive_sampling = False
scene.cycles.use_light_tree = False
scene.cycles.blur_glossy = 0.0
scene.cycles.sample_clamp_indirect = 0.0
scene.view_settings.view_transform = 'Standard'
bpy.context.view_layer.update()

# ---- added for rendering (the .blend has no active camera): camera
cam_auto = bpy.data.cameras.new('AutoCamera')
cam_auto.lens = 50.0
cam_auto.sensor_width = 36.0
cam_auto.clip_end = 1000.0
ob_auto_camera = bpy.data.objects.new('AutoCamera', cam_auto)
scene.collection.objects.link(ob_auto_camera)
ob_auto_camera.location = (3.39666, -4.11583, 3.97673)
ob_auto_camera.rotation_euler = (1.09748, -7.21219e-08, 0.694738)
scene.camera = ob_auto_camera
bpy.context.view_layer.update()
